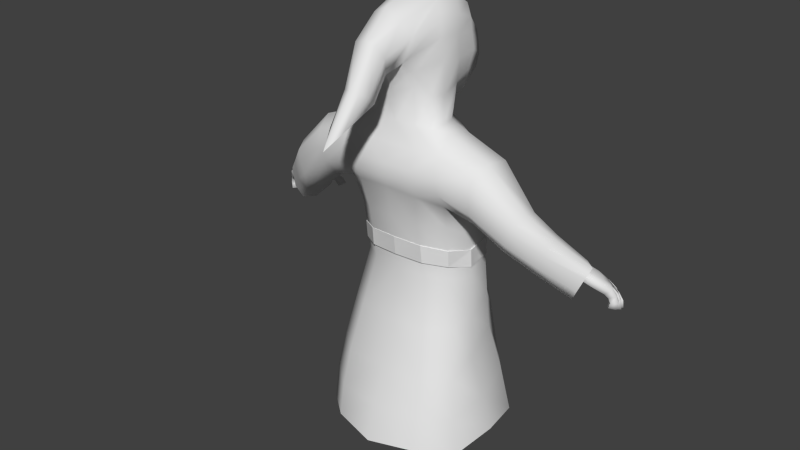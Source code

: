 # Source: WizzardModelRealBackup.blend  (saved by Blender 2.71.0; exported with 4.5.12 LTS)
import bpy
from mathutils import Matrix  # noqa: F401  (used for matrix-valued properties, if any)

bpy.ops.wm.read_factory_settings(use_empty=True)
scene = bpy.context.scene
scene.name = 'Scene'

# ---- collections
col_collection_1 = bpy.data.collections.new('Collection 1'); scene.collection.children.link(col_collection_1)
col_collection_7 = bpy.data.collections.new('Collection 7'); scene.collection.children.link(col_collection_7)

# ---- world
world_world = bpy.data.worlds.new('World'); scene.world = world_world
world_world.color = (0.05088, 0.05088, 0.05088)
world_world.use_sun_shadow = False
world_world.sun_shadow_jitter_overblur = 0.0
world_world.cycles.sampling_method = 'MANUAL'
world_world.cycles.sample_map_resolution = 256

# ---- meshes
me_circle_002 = bpy.data.meshes.new('Circle.002')
me_circle_002.from_pydata([(-0.7002, 0.338, -0.01301), (-0.685, 0.3424, 0.134), (-0.6737, 0.3376, -0.01387), (-0.6588, 0.3415, 0.1331), (-0.7063, 0.3186, -0.01214), (-0.6911, 0.323, 0.1349), (-0.6798, 0.3182, -0.013), (-0.6649, 0.3221, 0.134), (-0.7086, 0.3387, -0.022), (-0.6916, 0.3436, 0.143), (-0.6795, 0.3383, -0.02294), (-0.6628, 0.3426, 0.142), (-0.7153, 0.3174, -0.02104), (-0.6983, 0.3223, 0.144), (-0.6862, 0.317, -0.02199), (-0.6695, 0.3213, 0.143), (-0.705, 0.3338, -0.02195), (-0.6861, 0.3335, -0.02256), (-0.7086, 0.3222, -0.02143), (-0.6898, 0.3219, -0.02204), (-0.7197, 0.3327, -0.0533), (-0.7009, 0.3324, -0.05391), (-0.7234, 0.3212, -0.05278), (-0.7045, 0.3209, -0.05339), (-0.7428, 0.3101, -0.01279), (-0.7612, 0.3291, -0.008182), (-0.7106, 0.3291, -0.02083), (-0.729, 0.3101, -0.01622), (-0.7612, 0.3433, -0.008182), (-0.7428, 0.3623, -0.01279), (-0.729, 0.3623, -0.01622), (-0.7106, 0.3433, -0.02083), (-0.8113, 0.3092, -0.07893), (-0.7816, 0.2786, -0.08635), (-0.7293, 0.2786, -0.09942), (-0.6996, 0.3092, -0.1068), (-0.7816, 0.3937, -0.08635), (-0.8113, 0.3631, -0.07893), (-0.6996, 0.3631, -0.1068), (-0.7293, 0.3937, -0.09942), (-0.852, 0.2998, -0.1951), (-0.8205, 0.2673, -0.2029), (-0.7499, 0.2673, -0.2206), (-0.7184, 0.2998, -0.2285), (-0.8205, 0.405, -0.2029), (-0.852, 0.3726, -0.1951), (-0.7184, 0.3726, -0.2285), (-0.7499, 0.405, -0.2206), (-0.8402, 0.3206, -0.2339), (-0.8088, 0.2881, -0.2418), (-0.7785, 0.2881, -0.2494), (-0.747, 0.3206, -0.2572), (-0.8088, 0.3842, -0.2418), (-0.8402, 0.3518, -0.2339), (-0.747, 0.3518, -0.2572), (-0.7785, 0.3842, -0.2494), (-0.8159, 0.3302, -0.2594), (-0.8039, 0.3179, -0.2623), (-0.7924, 0.3179, -0.2652), (-0.7804, 0.3302, -0.2682), (-0.8039, 0.3544, -0.2623), (-0.8159, 0.3421, -0.2594), (-0.7804, 0.3421, -0.2682), (-0.7924, 0.3544, -0.2652), (-0.7839, 0.3241, -0.02296), (-0.7954, 0.3174, -0.06221), (-0.7688, 0.29, -0.06887), (-0.7524, 0.2916, -0.03083), (-0.729, 0.2916, -0.03669), (-0.7324, 0.29, -0.07794), (-0.7058, 0.3174, -0.0846), (-0.6975, 0.3241, -0.04455), (-0.7524, 0.3807, -0.03083), (-0.7688, 0.3823, -0.06887), (-0.7954, 0.3549, -0.06221), (-0.7839, 0.3483, -0.02296), (-0.6975, 0.3483, -0.04455), (-0.7058, 0.3549, -0.0846), (-0.7324, 0.3823, -0.07794), (-0.729, 0.3807, -0.03669)], [], [(2, 0, 4, 6), (3, 7, 5, 1), (2, 6, 7, 3), (0, 1, 5, 4), (16, 20, 22, 18), (11, 9, 13, 15), (10, 11, 15, 14), (8, 12, 13, 9), (4, 12, 14, 6), (5, 7, 15, 13), (7, 6, 14, 15), (5, 13, 12, 4), (2, 10, 8, 0), (3, 1, 9, 11), (2, 3, 11, 10), (0, 8, 9, 1), (16, 8, 10, 17), (19, 14, 12, 18), (17, 10, 14, 19), (18, 12, 8, 16), (21, 23, 22, 20), (19, 23, 21, 17), (18, 22, 23, 19), (17, 21, 20, 16), (66, 33, 34, 69), (33, 41, 42, 34), (34, 35, 70, 69), (38, 39, 78, 77), (24, 67, 68, 27), (70, 35, 38, 77), (41, 49, 50, 42), (30, 79, 72, 29), (28, 75, 64, 25), (74, 73, 36, 37), (55, 63, 60, 52), (39, 47, 44, 36), (37, 45, 40, 32), (35, 43, 46, 38), (47, 55, 52, 44), (45, 53, 48, 40), (43, 51, 54, 46), (78, 39, 36, 73), (26, 71, 76, 31), (74, 37, 32, 65), (76, 79, 30, 31), (28, 29, 72, 75), (68, 71, 26, 27), (64, 67, 24, 25), (46, 47, 39, 38), (37, 36, 44, 45), (42, 43, 35, 34), (40, 41, 33, 32), (54, 55, 47, 46), (45, 44, 52, 53), (50, 51, 43, 42), (48, 49, 41, 40), (51, 59, 62, 54), (53, 61, 56, 48), (49, 57, 58, 50), (48, 56, 57, 49), (50, 58, 59, 51), (52, 60, 61, 53), (54, 62, 63, 55), (61, 60, 59, 58), (62, 59, 60, 63), (57, 56, 61, 58), (78, 79, 76, 77), (74, 75, 72, 73), (70, 71, 68, 69), (66, 67, 64, 65), (69, 68, 67, 66), (65, 64, 75, 74), (77, 76, 71, 70), (73, 72, 79, 78), (32, 33, 66, 65), (26, 31, 24, 27), (29, 28, 25, 30), (31, 30, 25, 24)])
me_circle_002.use_remesh_preserve_volume = False
me_circle_002.use_remesh_preserve_attributes = False
me_circle_002.use_mirror_vertex_groups = False
me_circle_002.update()
me_default_001 = bpy.data.meshes.new('Default.001')
me_default_001.from_pydata([(80.57, 209.2, 13.56), (87.66, 201.7, 10.8), (89.31, 200.9, 20.19), (81.4, 209.0, 22.77), (94.43, 202.9, 24.97), (85.68, 211.4, 28.46), (101.6, 206.4, 26.62), (91.73, 214.8, 28.92), (108.1, 211.4, 24.67), (98.02, 219.2, 27.44), (110.4, 214.8, 18.23), (100.4, 221.1, 19.84), (108.0, 215.9, 9.005), (98.43, 221.1, 11.3), (103.4, 214.5, 4.069), (95.11, 219.8, 5.725), (96.63, 210.4, 0.1888), (89.23, 216.1, 1.883), (89.41, 205.3, 2.483), (82.35, 211.2, 4.302), (64.68, 222.7, 26.3), (64.35, 222.2, 13.65), (71.15, 215.7, 13.69), (72.9, 215.2, 24.56), (67.36, 223.4, 1.019), (73.75, 216.9, 2.65), (-81.08, 234.2, 29.13), (-84.22, 236.6, 23.61), (-93.12, 228.2, 21.26), (-89.48, 225.6, 29.41), (74.78, 228.9, -3.156), (81.79, 222.6, -1.716), (-83.48, 236.3, 10.5), (-91.33, 229.0, 11.45), (75.11, 229.3, 32.16), (69.13, 225.5, 30.31), (77.37, 217.7, 30.04), (83.98, 221.7, 32.47), (80.17, 234.0, 2.563), (88.52, 227.1, 3.556), (-80.37, 234.0, 2.563), (-88.72, 227.1, 3.556), (83.29, 236.3, 10.5), (91.14, 229.0, 11.45), (-74.98, 228.9, -3.156), (-81.99, 222.6, -1.716), (84.02, 236.6, 23.61), (92.92, 228.2, 21.26), (-75.3, 229.3, 32.16), (-84.18, 221.7, 32.47), (-67.55, 223.4, 1.019), (-73.95, 216.9, 2.65), (80.89, 234.2, 29.13), (89.28, 225.6, 29.41), (-64.55, 222.2, 13.65), (-71.34, 215.7, 13.69), (-64.88, 222.7, 26.3), (-73.1, 215.2, 24.56), (-69.32, 225.5, 30.31), (-77.56, 217.7, 30.04), (-129.3, 173.5, -12.96), (-131.9, 173.7, -8.16), (-136.1, 171.3, -10.78), (-131.0, 170.7, -15.57), (-143.1, 167.7, -16.09), (-138.2, 166.6, -20.9), (-135.7, 174.2, -4.088), (-140.4, 171.3, -5.994), (-146.6, 167.1, -10.28), (-140.1, 175.8, -2.241), (-145.0, 173.1, -3.463), (-151.0, 168.7, -6.799), (-143.0, 177.8, -4.253), (-148.9, 176.4, -6.272), (-155.3, 171.8, -9.625), (-142.4, 179.3, -8.831), (-147.4, 177.5, -10.88), (-153.4, 173.0, -15.39), (-139.0, 179.7, -13.98), (-143.4, 177.7, -16.35), (-149.3, 173.0, -20.97), (-135.3, 178.8, -17.38), (-138.4, 177.4, -20.26), (-144.2, 172.2, -25.42), (-130.9, 177.3, -19.05), (-131.3, 176.7, -24.94), (-138.5, 170.4, -30.68), (-129.1, 175.0, -16.73), (-127.2, 171.2, -21.56), (-134.6, 166.1, -26.36), (-131.4, 165.2, -29.03), (-125.2, 169.2, -26.05), (-127.2, 172.4, -31.66), (-132.3, 168.8, -34.43), (-153.7, 163.4, -16.03), (-149.7, 163.1, -20.83), (-157.0, 163.8, -11.83), (-161.3, 166.9, -14.69), (-158.0, 167.1, -19.61), (-154.3, 167.2, -24.48), (-150.1, 166.5, -28.84), (-145.2, 165.6, -32.99), (-142.1, 162.1, -29.18), (-146.0, 162.6, -25.08), (-150.9, 156.6, -29.06), (-152.7, 152.3, -30.38), (-149.6, 152.0, -33.69), (-147.8, 156.3, -32.39), (-153.6, 153.6, -37.84), (-151.2, 158.7, -36.21), (-157.7, 153.9, -34.56), (-155.3, 159.2, -32.89), (-155.1, 156.0, -25.04), (-157.5, 150.7, -26.32), (-154.4, 150.4, -29.73), (-152.0, 155.7, -28.49), (-159.4, 152.1, -33.95), (-156.5, 158.3, -32.31), (-163.0, 152.4, -30.49), (-160.0, 158.8, -28.79), (-158.2, 157.3, -19.8), (-159.4, 152.8, -20.63), (-156.4, 152.5, -24.34), (-154.9, 157.0, -23.84), (-161.8, 154.3, -28.52), (-159.7, 159.7, -27.66), (-164.6, 154.3, -24.66), (-162.8, 159.7, -23.51), (-161.4, 161.4, -21.78), (-163.2, 156.0, -22.74), (-165.7, 155.9, -18.49), (-163.9, 161.3, -17.59), (-160.8, 155.6, -15.22), (-159.2, 160.1, -14.4), (-157.9, 155.4, -18.63), (-156.4, 159.9, -17.83), (-145.5, 159.1, -30.82), (-148.8, 159.4, -27.24), (-148.7, 161.9, -34.63), (-153.1, 162.6, -31.04), (-148.6, 159.6, -26.46), (-152.0, 160.0, -22.59), (-152.9, 163.0, -30.22), (-156.7, 163.6, -26.26), (-152.1, 160.3, -22.11), (-155.5, 160.6, -17.97), (-156.8, 163.8, -25.84), (-160.0, 163.8, -21.62), (-152.8, 147.8, -30.61), (-149.6, 147.8, -33.92), (-154.0, 148.0, -38.25), (-158.1, 148.0, -34.95), (-157.9, 146.1, -26.09), (-154.7, 146.0, -29.45), (-160.1, 146.2, -33.91), (-163.7, 146.3, -30.51), (-159.6, 148.2, -20.47), (-156.5, 148.0, -24.16), (-162.4, 148.2, -28.53), (-165.1, 148.3, -24.63), (-162.4, 150.9, -21.96), (-164.8, 150.9, -17.67), (-159.9, 151.9, -14.55), (-157.1, 151.7, -17.96), (-123.2, 167.2, -28.78), (-123.4, 169.1, -34.14), (-128.6, 166.5, -36.6), (-129.0, 164.1, -31.23), (-120.7, 164.9, -31.41), (-119.9, 165.9, -36.73), (-125.3, 163.4, -38.92), (-126.2, 162.4, -33.5), (-117.5, 161.0, -31.91), (-116.6, 161.8, -37.39), (-121.8, 159.2, -39.44), (-122.6, 158.3, -33.96), (-100.6, 221.1, 19.84), (-98.21, 219.2, 27.44), (-91.93, 214.8, 28.92), (-85.87, 211.4, 28.46), (-81.59, 209.0, 22.77), (-80.76, 209.2, 13.56), (-82.75, 211.4, 5.467), (-89.62, 216.2, 3.048), (-95.31, 219.8, 5.725), (-98.62, 221.1, 11.3), (-89.5, 200.9, 20.19), (-87.85, 201.7, 10.8), (-94.63, 202.9, 24.97), (-101.8, 206.4, 26.62), (-108.3, 211.4, 24.67), (-110.6, 214.8, 18.23), (-108.2, 215.9, 9.005), (-103.6, 214.5, 4.069), (-97.04, 210.5, 1.555), (-89.82, 205.5, 3.849), (95.25, 196.2, 6.739), (97.31, 195.3, 15.64), (102.4, 197.0, 20.11), (109.5, 200.4, 22.25), (115.4, 205.1, 19.86), (116.6, 208.4, 13.89), (114.0, 209.6, 5.311), (109.7, 208.6, 0.233), (102.8, 204.4, -2.55), (96.66, 199.6, -0.706), (-95.44, 196.2, 6.739), (-97.5, 195.3, 15.64), (-102.6, 197.0, 20.11), (-109.7, 200.4, 22.25), (-114.9, 205.0, 19.17), (-116.8, 208.4, 13.89), (-114.2, 209.6, 5.311), (-109.9, 208.6, 0.233), (-103.0, 204.4, -2.55), (-96.98, 199.5, -0.1351), (-131.9, 190.6, -0.07387), (-129.3, 191.4, -5.897), (104.6, 189.6, 1.307), (107.0, 188.8, 9.468), (123.7, 197.5, 13.42), (118.4, 193.4, 16.02), (128.0, 185.2, 7.232), (132.2, 188.3, 5.018), (123.4, 200.3, 7.74), (120.8, 201.5, 0.3592), (-120.1, 187.3, -12.13), (-116.7, 183.8, -10.22), (111.9, 190.1, 13.73), (122.3, 182.5, 5.367), (-118.6, 193.4, 16.02), (-112.7, 190.6, 13.32), (-105.9, 192.5, -4.519), (-110.7, 196.9, -6.682), (-121.0, 201.5, 0.3592), (-123.6, 200.3, 7.74), (-118.0, 183.0, -6.325), (118.2, 181.5, 1.554), (-117.2, 200.7, -4.754), (-125.7, 190.3, -10.26), (116.0, 182.0, -5.191), (117.0, 200.7, -4.754), (110.5, 196.9, -6.682), (-120.2, 182.5, 0.4211), (-124.3, 183.5, 4.234), (-132.1, 188.3, 4.791), (105.6, 192.6, -5.09), (-105.5, 190.0, 0.8975), (-122.8, 197.4, 12.56), (-107.8, 189.2, 9.059), (-128.2, 185.2, 7.232), (119.9, 187.3, -12.13), (116.5, 183.8, -10.22), (125.5, 190.3, -10.26), (129.1, 191.4, -5.897), (131.7, 190.6, -0.07387), (130.8, 170.7, -15.57), (138.0, 166.6, -20.9), (142.9, 167.7, -16.09), (135.9, 171.3, -10.78), (146.4, 167.1, -10.28), (140.2, 171.3, -5.994), (150.8, 168.7, -6.799), (144.8, 173.1, -3.463), (155.1, 171.8, -9.625), (148.7, 176.4, -6.272), (153.2, 173.0, -15.39), (147.2, 177.5, -10.88), (149.1, 173.0, -20.97), (143.2, 177.7, -16.35), (144.0, 172.2, -25.42), (138.2, 177.4, -20.26), (138.3, 170.4, -30.68), (131.1, 176.7, -24.94), (127.0, 171.2, -21.56), (134.4, 166.1, -26.36), (125.0, 169.2, -26.05), (131.2, 165.2, -29.03), (127.0, 172.4, -31.66), (132.1, 168.8, -34.43), (149.5, 163.1, -20.83), (153.5, 163.4, -16.03), (156.8, 163.8, -11.83), (161.1, 166.9, -14.69), (157.8, 167.1, -19.61), (154.1, 167.2, -24.48), (149.9, 166.5, -28.84), (145.0, 165.6, -32.99), (141.9, 162.1, -29.18), (145.8, 162.6, -25.08), (150.7, 156.6, -29.06), (147.6, 156.3, -32.39), (149.4, 152.0, -33.69), (152.6, 152.3, -30.38), (151.0, 158.7, -36.21), (153.4, 153.6, -37.84), (155.1, 159.2, -32.89), (157.5, 153.9, -34.56), (154.9, 156.0, -25.04), (151.8, 155.7, -28.49), (154.2, 150.4, -29.73), (157.3, 150.7, -26.32), (156.3, 158.3, -32.31), (159.2, 152.1, -33.95), (159.8, 158.8, -28.79), (162.8, 152.4, -30.49), (158.0, 157.3, -19.8), (154.7, 157.0, -23.84), (156.2, 152.5, -24.34), (159.2, 152.8, -20.63), (159.5, 159.7, -27.66), (161.6, 154.3, -28.52), (162.6, 159.7, -23.51), (164.4, 154.3, -24.66), (161.2, 161.4, -21.78), (163.7, 161.3, -17.59), (165.5, 155.9, -18.49), (163.0, 156.0, -22.74), (159.0, 160.1, -14.4), (160.6, 155.6, -15.22), (156.2, 159.9, -17.83), (157.7, 155.4, -18.63), (148.6, 159.4, -27.24), (145.3, 159.1, -30.82), (148.5, 161.9, -34.63), (152.9, 162.6, -31.04), (151.8, 160.0, -22.59), (148.4, 159.6, -26.46), (152.7, 163.0, -30.22), (156.5, 163.6, -26.26), (155.3, 160.6, -17.97), (152.0, 160.3, -22.11), (156.6, 163.8, -25.84), (159.8, 163.8, -21.62), (149.4, 147.8, -33.92), (152.6, 147.8, -30.61), (153.8, 148.0, -38.25), (157.9, 148.0, -34.95), (154.5, 146.0, -29.45), (157.7, 146.1, -26.09), (159.9, 146.2, -33.91), (163.5, 146.3, -30.51), (156.3, 148.0, -24.16), (159.4, 148.2, -20.47), (162.2, 148.2, -28.53), (164.9, 148.3, -24.63), (164.6, 150.9, -17.67), (162.2, 150.9, -21.96), (159.7, 151.9, -14.55), (156.9, 151.7, -17.96), (123.2, 169.1, -34.14), (123.0, 167.2, -28.78), (128.4, 166.5, -36.6), (128.8, 164.1, -31.23), (119.7, 165.9, -36.73), (120.5, 164.9, -31.41), (125.1, 163.4, -38.92), (126.0, 162.4, -33.5), (116.4, 161.8, -37.39), (117.3, 161.0, -31.91), (121.6, 159.2, -39.44), (122.4, 158.3, -33.96), (135.5, 174.2, -4.088), (139.9, 175.8, -2.241), (135.1, 178.8, -17.38), (130.7, 177.3, -19.05), (128.9, 175.0, -16.73), (129.2, 173.5, -12.96), (142.8, 177.8, -4.253), (142.2, 179.3, -8.831), (131.7, 173.7, -8.16), (138.8, 179.7, -13.98), (-40.18, 2.086, -57.67), (-64.47, 5.577, -37.92), (-69.11, 5.881, -4.004), (-64.27, 1.548, 38.05), (-38.22, 6.964, 60.66), (-35.23, 95.54, -46.26), (-50.23, 89.78, -22.92), (-56.15, 76.51, 7.433), (-55.8, 67.23, 32.19), (-36.44, 65.43, 48.46), (-27.5, 151.2, -34.96), (-45.48, 146.7, -21.82), (-48.64, 145.0, 1.697), (-39.48, 148.1, 18.34), (-24.28, 148.5, 28.82), (-21.92, 189.9, -40.46), (-40.87, 189.7, -25.06), (-46.3, 180.5, 2.69), (-41.38, 193.8, 24.7), (-22.64, 195.3, 37.8), (-22.79, 219.6, -39.29), (-42.84, 223.3, -16.29), (-46.66, 202.5, 1.847), (-43.69, 217.0, 33.25), (-26.26, 221.8, 43.88), (-41.72, 242.4, -15.7), (-41.44, 262.8, 0.4756), (-41.35, 269.2, 23.99), (-41.36, 258.5, 39.75), (-44.13, 243.5, 43.69), (-68.08, 218.1, -7.261), (-68.62, 207.4, 25.83), (-71.53, 232.1, -8.051), (-75.36, 250.3, 1.141), (-76.76, 255.2, 23.95), (-73.25, 247.4, 37.48), (-71.14, 233.5, 39.13), (-92.55, 197.3, -4.857), (-93.38, 190.2, 25.35), (-98.54, 208.6, -4.116), (-105.2, 219.9, 6.103), (-108.5, 223.2, 20.5), (-104.7, 218.9, 30.28), (-102.7, 210.6, 31.56), (-122.2, 163.7, -24.12), (-134.7, 155.9, -1.984), (-127.1, 177.0, -24.3), (-136.5, 180.8, -19.98), (-146.2, 183.1, -10.08), (-147.0, 179.6, -2.716), (-145.8, 176.7, -1.676), (-25.06, 240.4, -29.52), (-25.03, 243.4, 47.5), (-25.05, 259.4, -14.5), (-70.59, 205.6, 2.211), (-90.16, 187.9, 7.332), (-129.2, 154.3, -12.31), (-24.68, 258.1, 44.44), (-16.17, 274.9, -5.846), (-18.05, 272.3, 34.34), (-16.15, 350.6, 37.49), (-18.22, 359.8, 10.32), (-16.82, 357.8, -12.84), (-8.241, 337.5, 66.67), (-0.8075, 310.0, 86.52), (-1.072, 287.1, 101.7), (-0.9113, 297.9, 70.88), (-8.571, 314.4, 56.09), (-15.3, 326.5, 40.34), (-15.97, 299.8, 32.22), (-18.54, 338.6, 37.39), (-13.05, 328.6, 62.02), (-2.612, 305.3, 78.99), (-29.08, 271.2, 30.23), (-25.31, 293.9, 25.75), (-33.56, 272.5, 20.02), (-28.95, 292.1, 14.01), (-28.82, 271.0, 4.499), (-23.44, 295.8, -7.78), (-15.12, 280.4, -18.07), (-16.73, 311.7, 35.8), (-31.77, 320.2, 18.5), (-14.61, 287.5, -32.85), (-29.33, 336.0, 20.35), (-27.49, 348.8, 17.96), (-27.89, 334.1, -3.05), (-29.73, 316.5, -2.446), (-26.38, 347.1, -5.313), (-14.64, 334.5, -36.49), (-23.17, 320.3, -33.42), (-22.17, 300.3, -32.68), (-20.51, 327.9, -34.66), (-24.12, 311.1, -33.54), (-17.1, 285.4, -24.95), (-23.15, 340.3, -23.09), (-24.89, 328.7, -22.76), (-16.93, 349.1, -26.81), (-23.22, 300.8, -21.97), (-28.0, 317.4, -21.38), (-23.37, 171.6, 32.76), (-40.08, 170.7, 21.16), (-47.35, 163.2, 2.204), (-43.2, 168.1, -23.1), (-24.85, 170.7, -37.19), (-37.45, 34.96, 56.78), (-61.12, 34.72, 36.54), (-63.75, 39.52, 1.876), (-58.19, 46.9, -31.71), (-37.79, 49.87, -54.35), (-30.36, 107.0, 38.64), (-47.64, 107.6, 25.26), (-52.39, 110.7, 4.565), (-47.85, 118.2, -22.37), (-31.37, 123.4, -40.61), (0.0, 6.149, -58.41), (40.18, 2.086, -57.67), (64.47, 5.577, -37.92), (69.11, 5.881, -4.004), (64.27, 1.548, 38.05), (38.22, 6.964, 60.66), (0.0, 3.945, 70.0), (0.0, 98.43, -46.99), (35.23, 95.54, -46.26), (50.23, 89.78, -22.92), (56.15, 76.51, 7.433), (55.8, 67.23, 32.19), (36.44, 65.43, 48.46), (0.0, 65.05, 48.79), (0.0, 151.6, -38.84), (27.5, 151.2, -34.96), (45.48, 146.7, -21.82), (48.64, 145.0, 1.697), (39.48, 148.1, 18.34), (24.28, 148.5, 28.82), (0.0, 148.6, 31.62), (0.0, 190.1, -44.76), (21.92, 189.9, -40.46), (40.87, 189.7, -25.06), (46.3, 180.5, 2.69), (41.38, 193.8, 24.7), (22.64, 195.3, 37.8), (0.0, 196.9, 39.43), (0.0, 217.8, -36.85), (22.79, 219.6, -39.29), (42.84, 223.3, -16.29), (46.66, 202.5, 1.847), (47.45, 216.8, 35.6), (26.26, 221.8, 43.88), (0.0, 223.8, 45.94), (41.72, 242.4, -15.7), (41.44, 262.8, 0.4756), (41.35, 269.2, 23.99), (41.36, 258.5, 39.75), (44.85, 241.7, 44.86), (68.08, 218.1, -7.261), (66.79, 206.5, 26.8), (71.53, 232.1, -8.051), (75.36, 250.3, 1.141), (76.76, 255.2, 23.95), (73.25, 247.4, 37.48), (71.14, 233.5, 39.13), (92.55, 197.3, -4.857), (93.38, 192.0, 25.35), (98.54, 208.6, -4.116), (105.2, 219.9, 6.103), (108.5, 223.2, 20.5), (104.7, 218.9, 30.28), (102.7, 210.6, 31.56), (123.0, 163.6, -22.38), (137.1, 156.9, -0.8011), (128.4, 178.2, -24.32), (136.5, 180.8, -19.98), (146.4, 182.2, -10.34), (147.0, 179.6, -2.716), (145.8, 176.7, -1.676), (25.06, 240.4, -29.52), (0.0, 237.5, -32.13), (25.03, 243.4, 47.5), (25.05, 259.4, -14.5), (0.0, 259.7, -12.11), (0.0, 243.4, 48.15), (70.59, 205.5, 2.211), (90.16, 189.7, 7.332), (129.2, 155.9, -12.31), (24.68, 258.1, 44.44), (0.0, 258.6, 44.24), (16.17, 274.9, -5.846), (0.0, 272.5, -7.76), (18.05, 272.3, 34.34), (0.0, 272.6, 35.58), (0.0, 358.2, 44.0), (0.0, 339.3, -37.6), (0.0, 367.1, 16.78), (0.0, 364.0, -14.63), (4.024, 340.9, 69.1), (5.635, 311.7, 88.58), (5.635, 275.4, 116.3), (5.635, 290.7, 78.42), (0.5722, 310.4, 61.44), (0.0, 315.7, 51.91), (0.0, 308.6, 43.03), (0.0, 296.7, 38.91), (12.84, 348.8, 44.51), (18.22, 359.8, 10.32), (16.82, 357.8, -12.84), (9.385, 337.5, 66.67), (12.08, 310.0, 86.52), (12.34, 287.1, 101.7), (12.18, 297.9, 70.88), (9.716, 314.4, 56.09), (14.13, 320.4, 42.92), (15.97, 299.8, 32.22), (18.54, 338.6, 37.39), (14.19, 328.6, 62.02), (13.88, 305.3, 78.99), (29.08, 271.2, 30.23), (25.31, 293.9, 25.75), (33.56, 272.5, 20.02), (28.95, 292.1, 14.01), (28.82, 271.0, 4.499), (23.44, 295.8, -7.78), (15.12, 280.4, -18.07), (0.0, 277.6, -25.05), (16.74, 311.8, 35.82), (31.77, 320.2, 18.5), (14.61, 287.5, -32.85), (0.0, 280.0, -32.09), (29.33, 336.0, 20.35), (27.49, 348.8, 17.96), (27.89, 334.1, -3.05), (29.73, 316.5, -2.446), (26.38, 347.1, -5.313), (14.64, 334.5, -36.49), (23.17, 320.3, -33.42), (22.17, 300.3, -32.68), (20.51, 327.9, -34.66), (24.12, 311.1, -33.54), (0.0, 354.7, -29.12), (17.1, 285.4, -24.95), (24.89, 328.7, -22.76), (23.22, 300.8, -21.97), (23.15, 340.3, -23.09), (28.0, 317.4, -21.38), (16.93, 349.1, -26.81), (0.0, 171.0, -41.25), (0.0, 172.4, 35.03), (23.37, 171.6, 32.76), (40.08, 170.7, 21.16), (47.35, 163.2, 2.204), (43.2, 168.1, -23.1), (24.85, 170.7, -37.19), (0.0, 51.42, -55.12), (0.0, 35.74, 61.69), (37.45, 34.96, 56.78), (61.12, 34.72, 36.54), (63.75, 39.52, 1.876), (58.19, 46.9, -31.71), (37.79, 49.87, -54.35), (0.0, 125.0, -42.92), (0.0, 106.8, 40.21), (30.36, 107.0, 38.64), (47.64, 107.6, 25.26), (52.39, 110.7, 4.565), (47.85, 118.2, -22.37), (31.37, 123.4, -40.61), (-125.0, 191.8, 14.76), (-116.0, 174.8, 12.09), (-126.7, 197.4, 13.6), (-128.2, 201.4, 5.029), (-121.6, 198.5, -7.12), (-112.4, 191.4, -14.83), (-109.4, 178.3, -14.23), (-110.5, 173.1, -2.673), (120.7, 193.8, 15.85), (111.3, 175.8, 13.06), (122.4, 199.7, 14.64), (124.0, 203.8, 5.668), (117.1, 200.8, -7.053), (109.4, 192.8, -14.68), (104.4, 179.5, -14.5), (105.5, 174.1, -2.397), (-13.89, 288.8, -32.91), (-13.92, 333.4, -36.37), (-22.03, 319.9, -33.45), (-21.08, 300.9, -32.75), (-19.5, 327.1, -34.64), (-22.93, 311.2, -33.57), (4.47e-08, 338.0, -37.42), (13.89, 288.8, -32.91), (4.47e-08, 281.6, -32.19), (13.92, 333.4, -36.37), (22.03, 319.9, -33.45), (21.08, 300.9, -32.75), (19.5, 327.1, -34.64), (22.93, 311.2, -33.57), (-13.71, 289.8, -25.14), (-13.75, 342.3, -29.2), (-21.89, 326.4, -25.78), (-20.93, 304.1, -24.95), (-19.35, 334.9, -27.16), (-22.8, 316.2, -25.91), (0.228, 347.7, -30.44), (14.17, 289.8, -25.14), (0.228, 281.4, -24.29), (14.2, 342.3, -29.2), (22.35, 326.4, -25.78), (21.39, 304.1, -24.95), (19.8, 334.9, -27.16), (23.25, 316.2, -25.91), (0.228, 314.5, -27.36), (0.228, 304.1, -25.83), (0.228, 331.1, -28.9), (0.228, 322.8, -28.13), (-43.04, 230.2, 42.36), (-69.01, 220.5, 36.38), (-97.17, 200.4, 32.35), (-139.3, 166.3, 2.065), (-24.77, 232.6, 49.58), (0.8702, 233.6, 50.94), (46.79, 229.2, 44.34), (70.23, 219.1, 38.3), (98.91, 201.3, 32.35), (142.3, 166.8, 2.657), (26.51, 232.6, 49.58), (-119.7, 183.3, 17.32), (116.9, 184.8, 18.35)], [], [(0, 1, 2, 3), (3, 2, 4, 5), (5, 4, 6, 7), (7, 6, 8, 9), (9, 8, 10, 11), (11, 10, 12, 13), (13, 12, 14, 15), (15, 14, 16, 17), (17, 16, 18, 19), (19, 18, 1, 0), (20, 21, 22, 23), (21, 24, 25, 22), (26, 27, 28, 29), (24, 30, 31, 25), (27, 32, 33, 28), (34, 35, 36, 37), (30, 38, 39, 31), (32, 40, 41, 33), (38, 42, 43, 39), (40, 44, 45, 41), (42, 46, 47, 43), (48, 26, 29, 49), (44, 50, 51, 45), (46, 52, 53, 47), (50, 54, 55, 51), (52, 34, 37, 53), (54, 56, 57, 55), (56, 58, 59, 57), (58, 48, 49, 59), (35, 20, 23, 36), (0, 3, 23, 22), (3, 5, 36, 23), (5, 7, 37, 36), (7, 9, 53, 37), (9, 11, 47, 53), (11, 13, 43, 47), (13, 15, 39, 43), (15, 17, 31, 39), (17, 19, 25, 31), (19, 0, 22, 25), (60, 61, 62, 63), (63, 62, 64, 65), (61, 66, 67, 62), (62, 67, 68, 64), (66, 69, 70, 67), (67, 70, 71, 68), (69, 72, 73, 70), (70, 73, 74, 71), (72, 75, 76, 73), (73, 76, 77, 74), (75, 78, 79, 76), (76, 79, 80, 77), (78, 81, 82, 79), (79, 82, 83, 80), (81, 84, 85, 82), (82, 85, 86, 83), (84, 87, 88, 85), (87, 60, 63, 88), (88, 63, 65, 89), (89, 90, 91, 88), (88, 91, 92, 85), (85, 92, 93, 86), (86, 93, 90, 89), (64, 68, 94, 95), (68, 71, 96, 94), (71, 74, 97, 96), (74, 77, 98, 97), (77, 80, 99, 98), (80, 83, 100, 99), (83, 86, 101, 100), (86, 89, 102, 101), (89, 65, 103, 102), (65, 64, 95, 103), (104, 105, 106, 107), (107, 106, 108, 109), (109, 108, 110, 111), (111, 110, 105, 104), (112, 113, 114, 115), (115, 114, 116, 117), (117, 116, 118, 119), (119, 118, 113, 112), (120, 121, 122, 123), (123, 122, 124, 125), (125, 124, 126, 127), (127, 126, 121, 120), (128, 129, 130, 131), (131, 130, 132, 133), (133, 132, 134, 135), (135, 134, 129, 128), (104, 107, 136, 137), (137, 136, 102, 103), (107, 109, 138, 136), (136, 138, 101, 102), (109, 111, 139, 138), (138, 139, 100, 101), (111, 104, 137, 139), (139, 137, 103, 100), (112, 115, 140, 141), (141, 140, 103, 95), (115, 117, 142, 140), (140, 142, 100, 103), (117, 119, 143, 142), (142, 143, 99, 100), (119, 112, 141, 143), (143, 141, 95, 99), (120, 123, 144, 145), (145, 144, 95, 94), (123, 125, 146, 144), (144, 146, 99, 95), (125, 127, 147, 146), (146, 147, 98, 99), (127, 120, 145, 147), (147, 145, 94, 98), (105, 148, 149, 106), (106, 149, 150, 108), (108, 150, 151, 110), (110, 151, 148, 105), (149, 148, 151, 150), (113, 152, 153, 114), (114, 153, 154, 116), (116, 154, 155, 118), (118, 155, 152, 113), (153, 152, 155, 154), (121, 156, 157, 122), (122, 157, 158, 124), (124, 158, 159, 126), (126, 159, 156, 121), (157, 156, 159, 158), (129, 160, 161, 130), (130, 161, 162, 132), (132, 162, 163, 134), (134, 163, 160, 129), (161, 160, 163, 162), (96, 133, 135, 94), (98, 94, 135, 128), (97, 131, 133, 96), (98, 128, 131, 97), (91, 164, 165, 92), (92, 165, 166, 93), (93, 166, 167, 90), (90, 167, 164, 91), (164, 168, 169, 165), (165, 169, 170, 166), (166, 170, 171, 167), (167, 171, 168, 164), (168, 172, 173, 169), (169, 173, 174, 170), (170, 174, 175, 171), (171, 175, 172, 168), (173, 172, 175, 174), (29, 28, 176, 177), (49, 29, 177, 178), (59, 49, 178, 179), (57, 59, 179, 180), (55, 57, 180, 181), (51, 55, 181, 182), (45, 51, 182, 183), (41, 45, 183, 184), (33, 41, 184, 185), (28, 33, 185, 176), (181, 180, 186, 187), (180, 179, 188, 186), (179, 178, 189, 188), (178, 177, 190, 189), (177, 176, 191, 190), (176, 185, 192, 191), (185, 184, 193, 192), (184, 183, 194, 193), (183, 182, 195, 194), (182, 181, 187, 195), (1, 196, 197, 2), (2, 197, 198, 4), (4, 198, 199, 6), (6, 199, 200, 8), (8, 200, 201, 10), (10, 201, 202, 12), (12, 202, 203, 14), (14, 203, 204, 16), (16, 204, 205, 18), (18, 205, 196, 1), (206, 187, 186, 207), (207, 186, 188, 208), (208, 188, 189, 209), (209, 189, 190, 210), (210, 190, 191, 211), (211, 191, 192, 212), (212, 192, 193, 213), (213, 193, 194, 214), (214, 194, 195, 215), (215, 195, 187, 206), (75, 216, 217, 78), (197, 196, 218, 219), (220, 221, 222, 223), (201, 224, 225, 202), (226, 227, 87, 84), (221, 228, 229, 222), (208, 209, 230, 231), (232, 227, 226, 233), (211, 212, 234, 235), (227, 236, 60, 87), (228, 219, 237, 229), (215, 232, 233, 214), (198, 228, 221, 199), (238, 233, 226, 239), (218, 240, 237, 219), (241, 242, 204, 203), (66, 61, 243, 244), (238, 239, 217, 234), (216, 75, 72, 245), (196, 205, 246, 218), (239, 226, 84, 81), (234, 217, 216, 235), (232, 247, 236, 227), (206, 247, 232, 215), (200, 220, 224, 201), (243, 61, 60, 236), (248, 235, 216, 245), (210, 211, 235, 248), (208, 231, 249, 207), (238, 213, 214, 233), (248, 245, 250, 230), (246, 242, 251, 252), (230, 250, 244, 231), (245, 72, 69, 250), (225, 241, 203, 202), (78, 217, 239, 81), (198, 197, 219, 228), (241, 253, 251, 242), (231, 244, 243, 249), (207, 249, 247, 206), (241, 225, 254, 253), (247, 249, 243, 236), (210, 248, 230, 209), (200, 199, 221, 220), (234, 212, 213, 238), (225, 224, 255, 254), (205, 204, 242, 246), (246, 252, 240, 218), (220, 223, 255, 224), (250, 69, 66, 244), (256, 257, 258, 259), (259, 258, 260, 261), (261, 260, 262, 263), (263, 262, 264, 265), (265, 264, 266, 267), (267, 266, 268, 269), (269, 268, 270, 271), (271, 270, 272, 273), (274, 275, 257, 256), (275, 274, 276, 277), (274, 273, 278, 276), (273, 272, 279, 278), (272, 275, 277, 279), (258, 280, 281, 260), (260, 281, 282, 262), (262, 282, 283, 264), (264, 283, 284, 266), (266, 284, 285, 268), (268, 285, 286, 270), (270, 286, 287, 272), (272, 287, 288, 275), (275, 288, 289, 257), (257, 289, 280, 258), (290, 291, 292, 293), (291, 294, 295, 292), (294, 296, 297, 295), (296, 290, 293, 297), (298, 299, 300, 301), (299, 302, 303, 300), (302, 304, 305, 303), (304, 298, 301, 305), (306, 307, 308, 309), (307, 310, 311, 308), (310, 312, 313, 311), (312, 306, 309, 313), (314, 315, 316, 317), (315, 318, 319, 316), (318, 320, 321, 319), (320, 314, 317, 321), (290, 322, 323, 291), (322, 289, 288, 323), (291, 323, 324, 294), (323, 288, 287, 324), (294, 324, 325, 296), (324, 287, 286, 325), (296, 325, 322, 290), (325, 286, 289, 322), (298, 326, 327, 299), (326, 280, 289, 327), (299, 327, 328, 302), (327, 289, 286, 328), (302, 328, 329, 304), (328, 286, 285, 329), (304, 329, 326, 298), (329, 285, 280, 326), (306, 330, 331, 307), (330, 281, 280, 331), (307, 331, 332, 310), (331, 280, 285, 332), (310, 332, 333, 312), (332, 285, 284, 333), (312, 333, 330, 306), (333, 284, 281, 330), (293, 292, 334, 335), (292, 295, 336, 334), (295, 297, 337, 336), (297, 293, 335, 337), (334, 336, 337, 335), (301, 300, 338, 339), (300, 303, 340, 338), (303, 305, 341, 340), (305, 301, 339, 341), (338, 340, 341, 339), (309, 308, 342, 343), (308, 311, 344, 342), (311, 313, 345, 344), (313, 309, 343, 345), (342, 344, 345, 343), (317, 316, 346, 347), (316, 319, 348, 346), (319, 321, 349, 348), (321, 317, 347, 349), (346, 348, 349, 347), (282, 281, 320, 318), (284, 314, 320, 281), (283, 282, 318, 315), (284, 283, 315, 314), (276, 278, 350, 351), (278, 279, 352, 350), (279, 277, 353, 352), (277, 276, 351, 353), (351, 350, 354, 355), (350, 352, 356, 354), (352, 353, 357, 356), (353, 351, 355, 357), (355, 354, 358, 359), (354, 356, 360, 358), (356, 357, 361, 360), (357, 355, 359, 361), (358, 360, 361, 359), (222, 229, 362, 363), (253, 364, 365, 251), (252, 366, 367, 240), (255, 223, 368, 369), (362, 229, 237, 370), (371, 364, 253, 254), (223, 222, 363, 368), (237, 240, 367, 370), (251, 365, 366, 252), (369, 371, 254, 255), (367, 256, 259, 370), (370, 259, 261, 362), (362, 261, 263, 363), (363, 263, 265, 368), (368, 265, 267, 369), (369, 267, 269, 371), (371, 269, 271, 364), (364, 271, 273, 365), (365, 273, 274, 366), (366, 274, 256, 367), (476, 624, 499, 381), (477, 476, 381, 380), (478, 477, 380, 379), (479, 478, 379, 378), (480, 479, 378, 377), (623, 480, 377, 493), (481, 631, 506, 386), (482, 481, 386, 385), (483, 482, 385, 384), (484, 483, 384, 383), (485, 484, 383, 382), (630, 485, 382, 500), (471, 617, 513, 391), (472, 471, 391, 390), (473, 472, 390, 389), (474, 473, 389, 388), (475, 474, 388, 387), (616, 475, 387, 507), (391, 513, 520, 396), (390, 391, 396, 395), (389, 390, 395, 394), (388, 389, 394, 393), (387, 388, 393, 392), (507, 387, 392, 514), (685, 686, 403, 395), (401, 400, 407, 408), (400, 399, 406, 407), (399, 398, 405, 406), (398, 397, 404, 405), (397, 393, 402, 404), (686, 687, 410, 403), (408, 407, 414, 415), (407, 406, 413, 414), (406, 405, 412, 413), (405, 404, 411, 412), (404, 402, 409, 411), (696, 688, 417, 638), (637, 639, 421, 422), (639, 640, 420, 421), (640, 641, 419, 420), (641, 642, 418, 419), (642, 643, 416, 418), (392, 393, 397, 423), (514, 392, 423, 548), (548, 423, 425, 551), (689, 424, 401, 685), (423, 397, 398, 425), (690, 552, 424, 689), (638, 644, 427, 410), (643, 409, 427, 644), (409, 402, 426, 427), (410, 427, 426, 403), (394, 395, 403, 426), (394, 426, 402, 393), (400, 401, 424, 429), (552, 557, 429, 424), (429, 557, 561, 431), (551, 425, 430, 559), (571, 570, 439, 440), (570, 569, 438, 439), (569, 568, 437, 438), (568, 567, 436, 437), (567, 566, 435, 436), (564, 565, 434, 433), (562, 564, 433, 432), (566, 562, 432, 435), (437, 436, 444), (435, 443, 444, 436), (432, 442, 443, 435), (438, 437, 444), (443, 439, 438, 444), (442, 440, 439, 443), (561, 573, 441, 431), (431, 441, 446, 445), (445, 446, 448, 447), (447, 448, 450, 449), (400, 429, 431, 445), (425, 398, 449, 430), (399, 400, 445, 447), (398, 399, 447, 449), (449, 450, 451, 430), (430, 451, 594, 559), (446, 441, 452, 453), (440, 442, 456, 455), (455, 456, 459, 457), (467, 466, 463, 461), (573, 572, 452, 441), (572, 571, 440, 452), (609, 563, 460, 468), (465, 469, 462, 454), (448, 446, 453, 458), (442, 432, 433, 456), (452, 440, 455, 453), (456, 433, 434, 459), (453, 455, 457, 458), (466, 468, 460, 463), (450, 448, 458), (457, 459, 466, 467), (565, 609, 468, 434), (451, 450, 469, 465), (459, 434, 468, 466), (594, 465, 454, 598), (594, 451, 465), (386, 506, 617, 471), (385, 386, 471, 472), (384, 385, 472, 473), (383, 384, 473, 474), (382, 383, 474, 475), (500, 382, 475, 616), (376, 492, 624, 476), (375, 376, 476, 477), (374, 375, 477, 478), (373, 374, 478, 479), (372, 373, 479, 480), (486, 372, 480, 623), (381, 499, 631, 481), (380, 381, 481, 482), (379, 380, 482, 483), (378, 379, 483, 484), (377, 378, 484, 485), (493, 377, 485, 630), (625, 498, 499, 624), (626, 497, 498, 625), (627, 496, 497, 626), (628, 495, 496, 627), (629, 494, 495, 628), (623, 493, 494, 629), (632, 505, 506, 631), (633, 504, 505, 632), (634, 503, 504, 633), (635, 502, 503, 634), (636, 501, 502, 635), (630, 500, 501, 636), (618, 512, 513, 617), (619, 511, 512, 618), (620, 510, 511, 619), (621, 509, 510, 620), (622, 508, 509, 621), (616, 507, 508, 622), (512, 519, 520, 513), (511, 518, 519, 512), (510, 517, 518, 511), (509, 516, 517, 510), (508, 515, 516, 509), (507, 514, 515, 508), (691, 518, 527, 692), (525, 532, 531, 524), (524, 531, 530, 523), (523, 530, 529, 522), (522, 529, 528, 521), (521, 528, 526, 516), (692, 527, 534, 693), (532, 539, 538, 531), (531, 538, 537, 530), (530, 537, 536, 529), (529, 536, 535, 528), (528, 535, 533, 526), (697, 646, 541, 694), (645, 546, 545, 647), (647, 545, 544, 648), (648, 544, 543, 649), (649, 543, 542, 650), (650, 542, 540, 651), (515, 547, 521, 516), (514, 548, 547, 515), (548, 551, 550, 547), (695, 691, 525, 549), (547, 550, 522, 521), (690, 695, 549, 552), (646, 534, 554, 652), (651, 652, 554, 533), (533, 554, 553, 526), (534, 527, 553, 554), (517, 553, 527, 518), (517, 516, 526, 553), (524, 556, 549, 525), (552, 549, 556, 557), (556, 560, 561, 557), (551, 559, 558, 550), (571, 582, 581, 570), (570, 581, 580, 569), (569, 580, 579, 568), (568, 579, 578, 567), (567, 578, 577, 566), (564, 575, 576, 565), (562, 574, 575, 564), (566, 577, 574, 562), (579, 586, 578), (577, 578, 586, 585), (574, 577, 585, 584), (580, 586, 579), (585, 586, 580, 581), (584, 585, 581, 582), (561, 560, 583, 573), (560, 587, 588, 583), (587, 589, 590, 588), (589, 591, 592, 590), (524, 587, 560, 556), (550, 558, 591, 522), (523, 589, 587, 524), (522, 591, 589, 523), (591, 558, 593, 592), (558, 559, 594, 593), (588, 596, 595, 583), (582, 599, 600, 584), (599, 601, 603, 600), (573, 583, 595, 572), (572, 595, 582, 571), (610, 597, 606, 612), (590, 602, 596, 588), (584, 600, 575, 574), (595, 596, 599, 582), (600, 603, 576, 575), (596, 602, 601, 599), (592, 602, 590), (593, 610, 612, 592), (594, 598, 597, 610), (594, 610, 593), (505, 618, 617, 506), (504, 619, 618, 505), (503, 620, 619, 504), (502, 621, 620, 503), (501, 622, 621, 502), (500, 616, 622, 501), (491, 625, 624, 492), (490, 626, 625, 491), (489, 627, 626, 490), (488, 628, 627, 489), (487, 629, 628, 488), (486, 623, 629, 487), (498, 632, 631, 499), (497, 633, 632, 498), (496, 634, 633, 497), (495, 635, 634, 496), (494, 636, 635, 495), (493, 630, 636, 494), (470, 467, 461, 464), (470, 469, 450, 458), (458, 457, 467, 470), (464, 462, 469, 470), (611, 605, 607, 613), (614, 608, 605, 611), (609, 615, 604, 563), (614, 602, 592, 612), (613, 607, 604, 615), (601, 611, 613, 603), (602, 614, 611, 601), (565, 576, 615, 609), (608, 614, 612, 606), (603, 613, 615, 576), (687, 696, 638, 410), (415, 414, 639, 637), (414, 413, 640, 639), (413, 412, 641, 640), (412, 411, 642, 641), (411, 409, 643, 642), (417, 428, 644, 638), (416, 643, 644, 428), (693, 534, 646, 697), (539, 645, 647, 538), (538, 647, 648, 537), (537, 648, 649, 536), (536, 649, 650, 535), (535, 650, 651, 533), (541, 646, 652, 555), (540, 555, 652, 651), (462, 464, 658, 656), (454, 462, 656, 653), (460, 563, 659, 654), (463, 460, 654, 657), (461, 463, 657, 655), (464, 461, 655, 658), (598, 454, 653, 661), (608, 606, 664, 666), (606, 597, 660, 664), (563, 604, 662, 659), (604, 607, 665, 662), (607, 605, 663, 665), (605, 608, 666, 663), (597, 598, 661, 660), (666, 664, 678, 680), (664, 660, 674, 678), (659, 662, 676, 673), (662, 665, 679, 676), (665, 663, 677, 679), (663, 666, 680, 677), (660, 661, 675, 674), (656, 658, 672, 670), (653, 656, 670, 667), (654, 659, 673, 668), (657, 654, 668, 671), (655, 657, 671, 669), (658, 655, 669, 672), (661, 653, 667, 675), (675, 667, 670, 682), (672, 681, 682, 670), (672, 669, 684, 681), (671, 683, 684, 669), (668, 673, 683, 671), (676, 679, 683, 673), (679, 677, 684, 683), (680, 681, 684, 677), (680, 678, 682, 681), (675, 682, 678, 674), (401, 408, 686, 685), (408, 415, 687, 686), (637, 422, 688, 696), (396, 689, 685, 395), (520, 690, 689, 396), (525, 691, 692, 532), (532, 692, 693, 539), (645, 697, 694, 546), (519, 518, 691, 695), (520, 519, 695, 690), (415, 637, 696, 687), (539, 693, 697, 645)])
me_default_001.polygons.foreach_set('use_smooth', [True] * 676)
_k = set([(667, 670), (667, 675), (668, 671), (668, 673), (669, 671), (669, 672), (670, 672), (673, 676), (674, 675), (674, 678), (676, 679), (677, 679), (677, 680), (678, 680)])
me_default_001.attributes.new('sharp_edge', 'BOOLEAN', 'EDGE').data.foreach_set('value', [ (min(e.vertices), max(e.vertices)) in _k for e in me_default_001.edges])
_uv = me_default_001.uv_layers.new(name='UVMap')
_uv.uv.foreach_set('vector', [0.9418, 0.3012, 0.9394, 0.3186, 0.9238, 0.3157, 0.9271, 0.2968, 0.9658, 0.798, 0.9631, 0.7786, 0.9718, 0.7755, 0.9742, 0.7966, 0.9742, 0.7966, 0.9718, 0.7755, 0.9841, 0.7701, 0.9851, 0.7923, 0.9851, 0.7923, 0.9841, 0.7701, 0.9971, 0.7662, 0.9971, 0.7881, 0.9183, 0.8027, 0.9141, 0.7819, 0.925, 0.7793, 0.9301, 0.7975, 0.9301, 0.7975, 0.925, 0.7793, 0.9406, 0.7764, 0.9439, 0.7933, 0.9439, 0.7933, 0.9406, 0.7764, 0.9492, 0.7756, 0.953, 0.791, 0.3891, 0.7789, 0.3875, 0.7622, 0.4006, 0.7663, 0.4007, 0.7822, 0.4007, 0.7822, 0.4006, 0.7663, 0.4144, 0.7708, 0.4139, 0.7865, 0.9565, 0.3075, 0.9535, 0.323, 0.9394, 0.3186, 0.9418, 0.3012, 0.9574, 0.2788, 0.9755, 0.2928, 0.965, 0.3096, 0.9484, 0.3006, 0.8035, 0.2452, 0.8264, 0.2449, 0.8227, 0.2656, 0.8032, 0.2651, 0.6802, 0.2564, 0.6926, 0.2517, 0.7036, 0.2753, 0.6871, 0.2803, 0.8264, 0.2449, 0.8463, 0.2441, 0.8436, 0.2644, 0.8227, 0.2656, 0.6926, 0.2517, 0.7156, 0.2462, 0.7198, 0.2684, 0.7036, 0.2753, 0.9323, 0.265, 0.9461, 0.2723, 0.9368, 0.2936, 0.923, 0.2865, 0.8463, 0.2441, 0.8651, 0.2435, 0.8619, 0.2663, 0.8436, 0.2644, 0.7156, 0.2462, 0.7319, 0.2437, 0.7351, 0.2664, 0.7198, 0.2684, 0.8651, 0.2435, 0.8813, 0.2461, 0.8772, 0.2683, 0.8619, 0.2663, 0.7319, 0.2437, 0.7507, 0.2442, 0.7535, 0.2646, 0.7351, 0.2664, 0.8813, 0.2461, 0.9043, 0.2516, 0.8935, 0.2752, 0.8772, 0.2683, 0.6648, 0.265, 0.6802, 0.2564, 0.6871, 0.2803, 0.6741, 0.2865, 0.7507, 0.2442, 0.7707, 0.245, 0.7743, 0.2656, 0.7535, 0.2646, 0.9043, 0.2516, 0.9168, 0.2564, 0.9099, 0.2802, 0.8935, 0.2752, 0.7707, 0.245, 0.7935, 0.2452, 0.7939, 0.2649, 0.7743, 0.2656, 0.9168, 0.2564, 0.9323, 0.265, 0.923, 0.2865, 0.9099, 0.2802, 0.6216, 0.2929, 0.6397, 0.2788, 0.6487, 0.3007, 0.6321, 0.3096, 0.6397, 0.2788, 0.651, 0.2724, 0.6603, 0.2936, 0.6487, 0.3007, 0.651, 0.2724, 0.6648, 0.265, 0.6741, 0.2865, 0.6603, 0.2936, 0.9461, 0.2723, 0.9574, 0.2788, 0.9484, 0.3006, 0.9368, 0.2936, 0.9418, 0.3012, 0.9271, 0.2968, 0.9308, 0.2793, 0.9486, 0.2832, 0.9271, 0.2968, 0.9178, 0.2969, 0.9219, 0.2796, 0.9308, 0.2793, 0.9742, 0.7966, 0.9851, 0.7923, 0.9864, 0.8105, 0.974, 0.8144, 0.9851, 0.7923, 0.9971, 0.7881, 0.9967, 0.8066, 0.9864, 0.8105, 0.9183, 0.8027, 0.9301, 0.7975, 0.9349, 0.814, 0.9225, 0.8201, 0.9301, 0.7975, 0.9439, 0.7933, 0.9511, 0.8099, 0.9349, 0.814, 0.9439, 0.7933, 0.953, 0.791, 0.9631, 0.8045, 0.9511, 0.8099, 0.3891, 0.7789, 0.4007, 0.7822, 0.4006, 0.7983, 0.3869, 0.7949, 0.4007, 0.7822, 0.4139, 0.7865, 0.4158, 0.8035, 0.4006, 0.7983, 0.9565, 0.3075, 0.9418, 0.3012, 0.9486, 0.2832, 0.9653, 0.2924, 0.9456, 0.05982, 0.937, 0.05965, 0.9381, 0.05045, 0.9477, 0.05365, 0.9477, 0.05365, 0.9381, 0.05045, 0.9416, 0.03501, 0.9509, 0.0374, 0.937, 0.05965, 0.9292, 0.05774, 0.9287, 0.04801, 0.9381, 0.05045, 0.9381, 0.05045, 0.9287, 0.04801, 0.9307, 0.03354, 0.9416, 0.03501, 0.9725, 0.4063, 0.9798, 0.4101, 0.9812, 0.4194, 0.9732, 0.4156, 0.9732, 0.4156, 0.9812, 0.4194, 0.9808, 0.4322, 0.9731, 0.4285, 0.9798, 0.4101, 0.9847, 0.4119, 0.9885, 0.4212, 0.9812, 0.4194, 0.9812, 0.4194, 0.9885, 0.4212, 0.9883, 0.4346, 0.9808, 0.4322, 0.9344, 0.9327, 0.9424, 0.9333, 0.9442, 0.939, 0.9363, 0.9381, 0.9363, 0.9381, 0.9442, 0.939, 0.9478, 0.9509, 0.9381, 0.9495, 0.9424, 0.9333, 0.9507, 0.9351, 0.9528, 0.9412, 0.9442, 0.939, 0.9442, 0.939, 0.9528, 0.9412, 0.9565, 0.9533, 0.9478, 0.9509, 0.9095, 0.6894, 0.9035, 0.6919, 0.9053, 0.6862, 0.9124, 0.6817, 0.9124, 0.6817, 0.9053, 0.6862, 0.9063, 0.6725, 0.9141, 0.6686, 0.8248, 0.8588, 0.8268, 0.8657, 0.8195, 0.8724, 0.8204, 0.8609, 0.9053, 0.6862, 0.895, 0.6926, 0.8963, 0.6758, 0.9063, 0.6725, 0.8268, 0.8657, 0.833, 0.8671, 0.8312, 0.8776, 0.8195, 0.8724, 0.9522, 0.059, 0.9456, 0.05982, 0.9477, 0.05365, 0.959, 0.05522, 0.959, 0.05522, 0.9477, 0.05365, 0.9509, 0.0374, 0.9608, 0.03818, 0.9608, 0.03818, 0.966, 0.03981, 0.966, 0.05314, 0.959, 0.05522, 0.8312, 0.8776, 0.8285, 0.8861, 0.8172, 0.8873, 0.8195, 0.8724, 0.895, 0.6926, 0.8841, 0.6908, 0.8862, 0.6801, 0.8963, 0.6758, 0.7731, 0.8957, 0.7719, 0.8836, 0.7825, 0.8839, 0.7842, 0.8907, 0.9416, 0.03501, 0.9307, 0.03354, 0.9347, 0.0176, 0.9439, 0.01947, 0.9307, 0.03354, 0.9239, 0.03148, 0.9268, 0.01626, 0.9347, 0.0176, 0.9808, 0.4322, 0.9883, 0.4346, 0.9867, 0.448, 0.9793, 0.4456, 0.9381, 0.9495, 0.9478, 0.9509, 0.9501, 0.9641, 0.9423, 0.9623, 0.9478, 0.9509, 0.9565, 0.9533, 0.9578, 0.9661, 0.9501, 0.9641, 0.9141, 0.6686, 0.9063, 0.6725, 0.9068, 0.6582, 0.9134, 0.6552, 0.9063, 0.6725, 0.8963, 0.6758, 0.8991, 0.662, 0.9068, 0.6582, 0.8963, 0.6758, 0.8872, 0.6755, 0.8919, 0.6617, 0.8991, 0.662, 0.9608, 0.03818, 0.9509, 0.0374, 0.952, 0.02117, 0.96, 0.0232, 0.9509, 0.0374, 0.9416, 0.03501, 0.9439, 0.01947, 0.952, 0.02117, 0.3932, 0.8988, 0.3955, 0.9066, 0.3896, 0.9075, 0.3874, 0.8998, 0.8922, 0.6476, 0.8896, 0.64, 0.8956, 0.6369, 0.8986, 0.6461, 0.8986, 0.6461, 0.8956, 0.6369, 0.9016, 0.6332, 0.9047, 0.6427, 0.8, 0.9093, 0.8015, 0.8995, 0.8088, 0.9018, 0.8075, 0.9098, 0.794, 0.8796, 0.7927, 0.8697, 0.7987, 0.8697, 0.8, 0.8796, 0.8973, 0.6427, 0.8942, 0.6333, 0.9018, 0.6291, 0.9053, 0.6404, 0.9053, 0.6404, 0.9018, 0.6291, 0.9072, 0.6261, 0.9107, 0.6376, 0.7859, 0.8808, 0.7842, 0.8689, 0.7927, 0.8697, 0.794, 0.8796, 0.7382, 0.9138, 0.7376, 0.906, 0.7435, 0.9054, 0.7445, 0.9133, 0.3995, 0.8795, 0.4003, 0.8874, 0.3911, 0.8892, 0.3906, 0.8793, 0.9573, 0.9813, 0.9549, 0.9907, 0.9489, 0.989, 0.9509, 0.9795, 0.7308, 0.9153, 0.7296, 0.9056, 0.7376, 0.906, 0.7382, 0.9138, 0.9495, 0.9752, 0.9472, 0.9846, 0.9406, 0.9827, 0.9429, 0.9735, 0.9816, 0.4577, 0.9765, 0.4657, 0.972, 0.4594, 0.9762, 0.4527, 0.9762, 0.4527, 0.972, 0.4594, 0.9675, 0.4562, 0.9717, 0.4495, 0.7816, 0.9062, 0.7812, 0.9142, 0.7727, 0.9165, 0.7731, 0.9067, 0.9533, 0.007055, 0.9597, 0.008748, 0.9596, 0.01522, 0.9526, 0.01341, 0.9526, 0.01341, 0.9596, 0.01522, 0.96, 0.0232, 0.952, 0.02117, 0.8922, 0.6476, 0.8986, 0.6461, 0.8992, 0.6532, 0.8925, 0.6539, 0.8925, 0.6539, 0.8992, 0.6532, 0.8991, 0.662, 0.8919, 0.6617, 0.8986, 0.6461, 0.9047, 0.6427, 0.9059, 0.6497, 0.8992, 0.6532, 0.8992, 0.6532, 0.9059, 0.6497, 0.9068, 0.6582, 0.8991, 0.662, 0.8, 0.9093, 0.8075, 0.9098, 0.808, 0.916, 0.8001, 0.9164, 0.8001, 0.9164, 0.808, 0.916, 0.8088, 0.9232, 0.8004, 0.9247, 0.9448, 0.003634, 0.9515, 0.005181, 0.9516, 0.01434, 0.9442, 0.01274, 0.9442, 0.01274, 0.9516, 0.01434, 0.952, 0.02117, 0.9439, 0.01947, 0.8973, 0.6427, 0.9053, 0.6404, 0.9062, 0.6506, 0.8976, 0.6517, 0.8976, 0.6517, 0.9062, 0.6506, 0.9068, 0.6582, 0.8978, 0.6586, 0.9053, 0.6404, 0.9107, 0.6376, 0.9122, 0.6477, 0.9062, 0.6506, 0.9062, 0.6506, 0.9122, 0.6477, 0.9134, 0.6552, 0.9068, 0.6582, 0.7859, 0.8808, 0.794, 0.8796, 0.7968, 0.8881, 0.7886, 0.8907, 0.7886, 0.8907, 0.7968, 0.8881, 0.7987, 0.8945, 0.7906, 0.898, 0.9358, 0.004058, 0.9435, 0.0055, 0.9435, 0.01306, 0.9356, 0.01156, 0.9356, 0.01156, 0.9435, 0.01306, 0.9439, 0.01947, 0.9347, 0.0176, 0.3995, 0.8795, 0.3906, 0.8793, 0.3922, 0.8707, 0.4014, 0.8722, 0.4014, 0.8722, 0.3922, 0.8707, 0.3937, 0.8636, 0.4031, 0.866, 0.9573, 0.9813, 0.9509, 0.9795, 0.9509, 0.9711, 0.9575, 0.9729, 0.9575, 0.9729, 0.9509, 0.9711, 0.9501, 0.9641, 0.9578, 0.9661, 0.7308, 0.9153, 0.7382, 0.9138, 0.7412, 0.9206, 0.7338, 0.9234, 0.9509, 0.9711, 0.9432, 0.972, 0.9422, 0.9658, 0.9501, 0.9641, 0.3955, 0.9066, 0.395, 0.914, 0.3892, 0.9147, 0.3896, 0.9075, 0.8896, 0.64, 0.8848, 0.6346, 0.8899, 0.6295, 0.8956, 0.6369, 0.8956, 0.6369, 0.8899, 0.6295, 0.8956, 0.6254, 0.9016, 0.6332, 0.4031, 0.9059, 0.4031, 0.9157, 0.395, 0.914, 0.3955, 0.9066, 0.8734, 0.2769, 0.8807, 0.2763, 0.8807, 0.2863, 0.8725, 0.286, 0.7927, 0.8697, 0.7939, 0.8623, 0.8, 0.8626, 0.7987, 0.8697, 0.8942, 0.6333, 0.8898, 0.6274, 0.8962, 0.621, 0.9018, 0.6291, 0.9018, 0.6291, 0.8962, 0.621, 0.9015, 0.6177, 0.9072, 0.6261, 0.7842, 0.8689, 0.7855, 0.8588, 0.7939, 0.8623, 0.7927, 0.8697, 0.8567, 0.2761, 0.8642, 0.2757, 0.8644, 0.2863, 0.8564, 0.2863, 0.7376, 0.906, 0.7386, 0.8985, 0.7445, 0.8981, 0.7435, 0.9054, 0.4003, 0.8874, 0.4031, 0.8943, 0.3944, 0.8988, 0.3911, 0.8892, 0.9549, 0.9907, 0.9507, 1.0, 0.9447, 0.9982, 0.9489, 0.989, 0.7296, 0.9056, 0.7305, 0.8957, 0.7386, 0.8985, 0.7376, 0.906, 0.276, 0.9115, 0.2681, 0.9121, 0.2683, 0.9023, 0.276, 0.9009, 0.9472, 0.9846, 0.9425, 0.9916, 0.9359, 0.9894, 0.9406, 0.9827, 0.9765, 0.4657, 0.9695, 0.4699, 0.9666, 0.4624, 0.972, 0.4594, 0.9066, 0.2762, 0.9123, 0.278, 0.9123, 0.2846, 0.9067, 0.2829, 0.7812, 0.9142, 0.7842, 0.9195, 0.7763, 0.9242, 0.7727, 0.9165, 0.8884, 0.2849, 0.8807, 0.2863, 0.8817, 0.2756, 0.8884, 0.2755, 0.9268, 0.01626, 0.9281, 0.008544, 0.9347, 0.009887, 0.9347, 0.0176, 0.7757, 0.8957, 0.7842, 0.8989, 0.7816, 0.9062, 0.7731, 0.9067, 0.9867, 0.448, 0.9816, 0.4577, 0.9762, 0.4527, 0.9793, 0.4456, 0.9501, 0.9641, 0.9495, 0.9752, 0.9429, 0.9735, 0.9423, 0.9623, 0.8285, 0.8861, 0.8279, 0.8926, 0.8192, 0.8963, 0.8172, 0.8873, 0.8841, 0.6908, 0.8754, 0.6905, 0.8787, 0.6812, 0.8862, 0.6801, 0.7719, 0.8836, 0.7721, 0.8754, 0.7812, 0.8783, 0.7825, 0.8839, 0.7876, 0.92, 0.7891, 0.9153, 0.7998, 0.913, 0.8, 0.9186, 0.8279, 0.8926, 0.8282, 0.8998, 0.8209, 0.9052, 0.8192, 0.8963, 0.8754, 0.6905, 0.867, 0.69, 0.8708, 0.6806, 0.8787, 0.6812, 0.7721, 0.8754, 0.7724, 0.867, 0.7805, 0.8716, 0.7812, 0.8783, 0.7891, 0.9153, 0.7902, 0.9092, 0.8, 0.9065, 0.7998, 0.913, 0.8282, 0.8998, 0.833, 0.9069, 0.8257, 0.9126, 0.8209, 0.9052, 0.867, 0.69, 0.8584, 0.6885, 0.8616, 0.6791, 0.8708, 0.6806, 0.7724, 0.867, 0.7761, 0.8588, 0.7842, 0.8635, 0.7805, 0.8716, 0.7902, 0.9092, 0.7898, 0.9001, 0.7994, 0.898, 0.8, 0.9065, 0.2381, 0.9022, 0.2474, 0.9009, 0.2474, 0.9113, 0.2381, 0.9125, 0.9171, 0.8201, 0.9313, 0.823, 0.9284, 0.8371, 0.9155, 0.834, 0.9899, 0.2861, 0.9995, 0.2889, 1.0, 0.3072, 0.9884, 0.3037, 0.9771, 0.2819, 0.9899, 0.2861, 0.9884, 0.3037, 0.9775, 0.2996, 0.9673, 0.2793, 0.9771, 0.2819, 0.9775, 0.2996, 0.968, 0.297, 0.9495, 0.1883, 0.9316, 0.1924, 0.9278, 0.175, 0.9425, 0.1704, 0.966, 0.179, 0.9495, 0.1883, 0.9425, 0.1704, 0.9551, 0.1646, 0.887, 0.8085, 0.8712, 0.811, 0.8765, 0.7947, 0.8902, 0.7927, 0.9011, 0.8074, 0.887, 0.8085, 0.8902, 0.7927, 0.9016, 0.7912, 0.9469, 0.8278, 0.9578, 0.8352, 0.9492, 0.8469, 0.9415, 0.8422, 0.9313, 0.823, 0.9469, 0.8278, 0.9415, 0.8422, 0.9284, 0.8371, 0.9425, 0.1704, 0.9278, 0.175, 0.9246, 0.1561, 0.9403, 0.153, 0.968, 0.297, 0.9775, 0.2996, 0.9749, 0.3203, 0.9653, 0.3161, 0.9775, 0.2996, 0.9884, 0.3037, 0.9875, 0.3257, 0.9749, 0.3203, 0.9884, 0.3037, 1.0, 0.3072, 1.0, 0.3288, 0.9875, 0.3257, 0.9155, 0.834, 0.9284, 0.8371, 0.9263, 0.8509, 0.9141, 0.8509, 0.9284, 0.8371, 0.9415, 0.8422, 0.9412, 0.8548, 0.9263, 0.8509, 0.908, 0.79, 0.9016, 0.7912, 0.906, 0.7751, 0.914, 0.7725, 0.9016, 0.7912, 0.8902, 0.7927, 0.893, 0.7771, 0.906, 0.7751, 0.8902, 0.7927, 0.8765, 0.7947, 0.8786, 0.7791, 0.893, 0.7771, 0.9551, 0.1646, 0.9425, 0.1704, 0.9403, 0.153, 0.9518, 0.1493, 0.9394, 0.3186, 0.9399, 0.3358, 0.9248, 0.3338, 0.9238, 0.3157, 0.9238, 0.3157, 0.9248, 0.3338, 0.9168, 0.3363, 0.9154, 0.3178, 0.9718, 0.7755, 0.9717, 0.7575, 0.9838, 0.7524, 0.9841, 0.7701, 0.9841, 0.7701, 0.9838, 0.7524, 0.9959, 0.7487, 0.9971, 0.7662, 0.9141, 0.7819, 0.9149, 0.764, 0.9254, 0.7627, 0.925, 0.7793, 0.925, 0.7793, 0.9254, 0.7627, 0.9403, 0.7606, 0.9406, 0.7764, 0.9406, 0.7764, 0.9403, 0.7606, 0.9492, 0.7599, 0.9492, 0.7756, 0.3875, 0.7622, 0.3893, 0.7473, 0.4022, 0.7516, 0.4006, 0.7663, 0.4006, 0.7663, 0.4022, 0.7516, 0.4147, 0.755, 0.4144, 0.7708, 0.9535, 0.323, 0.9527, 0.3392, 0.9399, 0.3358, 0.9394, 0.3186, 0.9406, 0.1358, 0.9403, 0.153, 0.9246, 0.1561, 0.9254, 0.1379, 0.9254, 0.1379, 0.9246, 0.1561, 0.9156, 0.1542, 0.9169, 0.1356, 0.9742, 0.3373, 0.9749, 0.3203, 0.9875, 0.3257, 0.9867, 0.3426, 0.9867, 0.3426, 0.9875, 0.3257, 1.0, 0.3288, 0.9971, 0.3446, 0.918, 0.8664, 0.9141, 0.8509, 0.9263, 0.8509, 0.9283, 0.8656, 0.9283, 0.8656, 0.9263, 0.8509, 0.9412, 0.8548, 0.9424, 0.8687, 0.9141, 0.7574, 0.914, 0.7725, 0.906, 0.7751, 0.9068, 0.7601, 0.9068, 0.7601, 0.906, 0.7751, 0.893, 0.7771, 0.8932, 0.7622, 0.8932, 0.7622, 0.893, 0.7771, 0.8786, 0.7791, 0.8805, 0.7632, 0.9521, 0.1324, 0.9518, 0.1493, 0.9403, 0.153, 0.9406, 0.1358, 0.9424, 0.9333, 0.9371, 0.9069, 0.9466, 0.9088, 0.9507, 0.9351, 0.9248, 0.3338, 0.9399, 0.3358, 0.9413, 0.3571, 0.9273, 0.3558, 0.9936, 0.7282, 0.9831, 0.7317, 0.9813, 0.708, 0.9894, 0.7051, 0.9254, 0.7627, 0.9275, 0.7422, 0.9405, 0.7409, 0.9403, 0.7606, 0.8943, 0.7203, 0.8866, 0.72, 0.8915, 0.6941, 0.896, 0.6947, 0.9831, 0.7317, 0.9717, 0.7362, 0.9715, 0.7121, 0.9813, 0.708, 0.9742, 0.3373, 0.9867, 0.3426, 0.9853, 0.3621, 0.9746, 0.3578, 0.8834, 0.7437, 0.8866, 0.72, 0.8943, 0.7203, 0.894, 0.7436, 0.9283, 0.8656, 0.9424, 0.8687, 0.9442, 0.8866, 0.932, 0.8843, 0.9517, 0.08686, 0.9447, 0.08694, 0.9456, 0.05982, 0.9522, 0.059, 0.9195, 0.3584, 0.9273, 0.3558, 0.9314, 0.3816, 0.9244, 0.3839, 0.8805, 0.7632, 0.8834, 0.7437, 0.894, 0.7436, 0.8932, 0.7622, 0.9717, 0.7575, 0.9717, 0.7362, 0.9831, 0.7317, 0.9838, 0.7524, 0.9066, 0.7414, 0.894, 0.7436, 0.8943, 0.7203, 0.905, 0.7181, 0.9413, 0.3571, 0.943, 0.3824, 0.9314, 0.3816, 0.9273, 0.3558, 0.3925, 0.7289, 0.4046, 0.7332, 0.4022, 0.7516, 0.3893, 0.7473, 0.9292, 0.05774, 0.937, 0.05965, 0.933, 0.08792, 0.9256, 0.08582, 0.9066, 0.7414, 0.905, 0.7181, 0.9113, 0.7161, 0.9129, 0.7389, 0.9371, 0.9069, 0.9424, 0.9333, 0.9344, 0.9327, 0.928, 0.9071, 0.9399, 0.3358, 0.9527, 0.3392, 0.9524, 0.3597, 0.9413, 0.3571, 0.905, 0.7181, 0.8943, 0.7203, 0.896, 0.6947, 0.9035, 0.6919, 0.9442, 0.8866, 0.9466, 0.9088, 0.9371, 0.9069, 0.932, 0.8843, 0.9516, 0.1119, 0.9423, 0.1137, 0.9447, 0.08694, 0.9517, 0.08686, 0.9406, 0.1358, 0.9423, 0.1137, 0.9516, 0.1119, 0.9521, 0.1324, 0.9149, 0.764, 0.9171, 0.7426, 0.9275, 0.7422, 0.9254, 0.7627, 0.933, 0.08792, 0.937, 0.05965, 0.9456, 0.05982, 0.9447, 0.08694, 0.9226, 0.8851, 0.932, 0.8843, 0.9371, 0.9069, 0.928, 0.9071, 0.918, 0.8664, 0.9283, 0.8656, 0.932, 0.8843, 0.9226, 0.8851, 0.9169, 0.1356, 0.9199, 0.1127, 0.9282, 0.1151, 0.9254, 0.1379, 0.9066, 0.7414, 0.9068, 0.7601, 0.8932, 0.7622, 0.894, 0.7436, 0.9936, 0.3636, 0.9895, 0.3859, 0.9823, 0.384, 0.9853, 0.3621, 0.4151, 0.7353, 0.4046, 0.7332, 0.4082, 0.7101, 0.4158, 0.7112, 0.9853, 0.3621, 0.9823, 0.384, 0.975, 0.381, 0.9746, 0.3578, 0.9895, 0.3859, 0.9847, 0.4119, 0.9798, 0.4101, 0.9823, 0.384, 0.9405, 0.7409, 0.9494, 0.7401, 0.9492, 0.7599, 0.9403, 0.7606, 0.9095, 0.6894, 0.9113, 0.7161, 0.905, 0.7181, 0.9035, 0.6919, 0.9168, 0.3363, 0.9248, 0.3338, 0.9273, 0.3558, 0.9195, 0.3584, 0.3925, 0.7289, 0.398, 0.7062, 0.4082, 0.7101, 0.4046, 0.7332, 0.9199, 0.1127, 0.9256, 0.08582, 0.933, 0.08792, 0.9282, 0.1151, 0.9254, 0.1379, 0.9282, 0.1151, 0.9423, 0.1137, 0.9406, 0.1358, 0.9494, 0.7401, 0.9405, 0.7409, 0.941, 0.7166, 0.9485, 0.7157, 0.9423, 0.1137, 0.9282, 0.1151, 0.933, 0.08792, 0.9447, 0.08694, 0.9971, 0.3446, 0.9936, 0.3636, 0.9853, 0.3621, 0.9867, 0.3426, 0.9959, 0.7487, 0.9838, 0.7524, 0.9831, 0.7317, 0.9936, 0.7282, 0.9129, 0.7389, 0.9141, 0.7574, 0.9068, 0.7601, 0.9066, 0.7414, 0.9405, 0.7409, 0.9275, 0.7422, 0.9306, 0.7173, 0.941, 0.7166, 0.4147, 0.755, 0.4022, 0.7516, 0.4046, 0.7332, 0.4151, 0.7353, 0.9524, 0.3597, 0.9515, 0.3846, 0.943, 0.3824, 0.9413, 0.3571, 0.9171, 0.7426, 0.9213, 0.7176, 0.9306, 0.7173, 0.9275, 0.7422, 0.9823, 0.384, 0.9798, 0.4101, 0.9725, 0.4063, 0.975, 0.381, 0.9475, 0.4178, 0.9508, 0.434, 0.942, 0.4366, 0.9384, 0.4212, 0.9384, 0.4212, 0.942, 0.4366, 0.9313, 0.4382, 0.9293, 0.4238, 0.974, 0.6739, 0.9744, 0.66, 0.9815, 0.6571, 0.9814, 0.6705, 0.9814, 0.6705, 0.9815, 0.6571, 0.9896, 0.6537, 0.9895, 0.6677, 0.9251, 0.6797, 0.9251, 0.6659, 0.9353, 0.6651, 0.9335, 0.6794, 0.9335, 0.6794, 0.9353, 0.6651, 0.9455, 0.6651, 0.9435, 0.6795, 0.9435, 0.6795, 0.9455, 0.6651, 0.9539, 0.6659, 0.9513, 0.6811, 0.9513, 0.6811, 0.9539, 0.6659, 0.9631, 0.6654, 0.9609, 0.6838, 0.9585, 0.416, 0.9604, 0.4331, 0.9508, 0.434, 0.9475, 0.4178, 0.9604, 0.4331, 0.9585, 0.416, 0.9652, 0.418, 0.9653, 0.4313, 0.7239, 0.8922, 0.7123, 0.8939, 0.7124, 0.8795, 0.7227, 0.8836, 0.7465, 0.8957, 0.7296, 0.8957, 0.7347, 0.886, 0.7456, 0.8847, 0.76, 0.8588, 0.771, 0.8639, 0.7694, 0.8706, 0.759, 0.8708, 0.942, 0.4366, 0.9444, 0.4521, 0.9356, 0.4541, 0.9313, 0.4382, 0.9313, 0.4382, 0.9356, 0.4541, 0.928, 0.4556, 0.9251, 0.4404, 0.9815, 0.6571, 0.9806, 0.6427, 0.9887, 0.6393, 0.9896, 0.6537, 0.9251, 0.6659, 0.9276, 0.6508, 0.9366, 0.6507, 0.9353, 0.6651, 0.9353, 0.6651, 0.9366, 0.6507, 0.9456, 0.6509, 0.9455, 0.6651, 0.9455, 0.6651, 0.9456, 0.6509, 0.9535, 0.651, 0.9539, 0.6659, 0.9539, 0.6659, 0.9535, 0.651, 0.9613, 0.6517, 0.9631, 0.6654, 0.7032, 0.9092, 0.6996, 0.8956, 0.7068, 0.8949, 0.7123, 0.9084, 0.9604, 0.4331, 0.9598, 0.4481, 0.9522, 0.4503, 0.9508, 0.434, 0.9508, 0.434, 0.9522, 0.4503, 0.9444, 0.4521, 0.942, 0.4366, 0.9534, 0.4643, 0.9596, 0.4625, 0.9587, 0.4693, 0.9525, 0.4712, 0.7056, 0.8808, 0.6992, 0.8797, 0.7016, 0.8704, 0.7079, 0.8732, 0.6992, 0.8797, 0.6929, 0.8767, 0.6954, 0.867, 0.7016, 0.8704, 0.9016, 0.8617, 0.9102, 0.8611, 0.9105, 0.8693, 0.9017, 0.8718, 0.9452, 0.4678, 0.9516, 0.4662, 0.9498, 0.4745, 0.9435, 0.4763, 0.8137, 0.882, 0.8053, 0.8818, 0.8059, 0.87, 0.8143, 0.8722, 0.9516, 0.6327, 0.945, 0.6324, 0.9428, 0.6208, 0.9493, 0.6213, 0.7465, 0.8769, 0.756, 0.8762, 0.7563, 0.8863, 0.7467, 0.889, 0.8161, 0.9156, 0.809, 0.9137, 0.8088, 0.9068, 0.8153, 0.9086, 0.4122, 0.8829, 0.4032, 0.8831, 0.4038, 0.8732, 0.413, 0.875, 0.944, 0.6346, 0.9364, 0.6346, 0.9344, 0.6256, 0.9413, 0.6255, 0.9016, 0.8265, 0.9104, 0.8262, 0.9112, 0.8341, 0.9021, 0.8363, 0.9353, 0.6392, 0.9278, 0.6395, 0.9254, 0.6308, 0.933, 0.6303, 0.9838, 0.6292, 0.9778, 0.6352, 0.9735, 0.6285, 0.9785, 0.6213, 0.2831, 0.9154, 0.277, 0.9141, 0.276, 0.9073, 0.282, 0.9085, 0.9106, 0.899, 0.902, 0.8984, 0.9016, 0.8887, 0.9102, 0.891, 0.9534, 0.4643, 0.9528, 0.458, 0.9595, 0.456, 0.9596, 0.4625, 0.9528, 0.458, 0.9522, 0.4503, 0.9598, 0.4481, 0.9595, 0.456, 0.7056, 0.8808, 0.7057, 0.8872, 0.699, 0.8869, 0.6992, 0.8797, 0.7057, 0.8872, 0.7068, 0.8949, 0.6996, 0.8956, 0.699, 0.8869, 0.9598, 0.6354, 0.9603, 0.6428, 0.9534, 0.6419, 0.9534, 0.6345, 0.9603, 0.6428, 0.9613, 0.6517, 0.9535, 0.651, 0.9534, 0.6419, 0.9016, 0.8617, 0.9026, 0.8544, 0.9114, 0.8548, 0.9102, 0.8611, 0.9026, 0.8544, 0.9045, 0.8458, 0.9136, 0.8474, 0.9114, 0.8548, 0.9452, 0.4678, 0.9447, 0.4588, 0.9518, 0.4571, 0.9516, 0.4662, 0.9447, 0.4588, 0.9444, 0.4521, 0.9522, 0.4503, 0.9518, 0.4571, 0.8137, 0.882, 0.8156, 0.8909, 0.807, 0.8919, 0.8053, 0.8818, 0.8156, 0.8909, 0.8172, 0.8976, 0.8084, 0.8995, 0.807, 0.8919, 0.9516, 0.6327, 0.9525, 0.6432, 0.9453, 0.6431, 0.945, 0.6324, 0.9525, 0.6432, 0.9535, 0.651, 0.9456, 0.6509, 0.9453, 0.6431, 0.7465, 0.8769, 0.748, 0.8666, 0.7578, 0.8671, 0.756, 0.8762, 0.748, 0.8666, 0.7491, 0.8588, 0.759, 0.8603, 0.7578, 0.8671, 0.9365, 0.4676, 0.9364, 0.4601, 0.944, 0.4585, 0.9439, 0.466, 0.9364, 0.4601, 0.9356, 0.4541, 0.9444, 0.4521, 0.944, 0.4585, 0.4122, 0.8829, 0.414, 0.8902, 0.4048, 0.8917, 0.4032, 0.8831, 0.414, 0.8902, 0.4158, 0.8964, 0.4064, 0.8988, 0.4048, 0.8917, 0.944, 0.6346, 0.9447, 0.6436, 0.937, 0.6435, 0.9364, 0.6346, 0.9447, 0.6436, 0.9456, 0.6509, 0.9366, 0.6507, 0.937, 0.6435, 0.9016, 0.8265, 0.9035, 0.8179, 0.9126, 0.8189, 0.9104, 0.8262, 0.9035, 0.8179, 0.9046, 0.811, 0.9138, 0.8128, 0.9126, 0.8189, 0.9005, 0.2846, 0.8946, 0.283, 0.8946, 0.2759, 0.9005, 0.2773, 0.7079, 0.8732, 0.7016, 0.8704, 0.7069, 0.8626, 0.7123, 0.8675, 0.7016, 0.8704, 0.6954, 0.867, 0.701, 0.8588, 0.7069, 0.8626, 0.9017, 0.8718, 0.9105, 0.8693, 0.9136, 0.876, 0.9053, 0.881, 0.8718, 0.2769, 0.8725, 0.2863, 0.8644, 0.2863, 0.8647, 0.276, 0.9005, 0.2764, 0.9066, 0.2774, 0.9066, 0.2846, 0.9006, 0.2838, 0.8143, 0.8722, 0.8059, 0.87, 0.8094, 0.8608, 0.8172, 0.8654, 0.8059, 0.87, 0.8, 0.8685, 0.8034, 0.8588, 0.8094, 0.8608, 0.7467, 0.889, 0.7563, 0.8863, 0.759, 0.8932, 0.75, 0.8986, 0.849, 0.286, 0.8485, 0.2755, 0.8564, 0.2754, 0.8564, 0.2863, 0.8153, 0.9086, 0.8088, 0.9068, 0.8096, 0.8995, 0.8161, 0.9012, 0.413, 0.875, 0.4038, 0.8732, 0.407, 0.8636, 0.4158, 0.8681, 0.9413, 0.6255, 0.9344, 0.6256, 0.9307, 0.6179, 0.9377, 0.6177, 0.9021, 0.8363, 0.9112, 0.8341, 0.9138, 0.8411, 0.9051, 0.8458, 0.2551, 0.9016, 0.2551, 0.9125, 0.2476, 0.911, 0.2474, 0.9009, 0.8884, 0.2835, 0.8884, 0.2755, 0.8946, 0.2765, 0.8946, 0.2846, 0.9785, 0.6213, 0.9735, 0.6285, 0.9678, 0.626, 0.9712, 0.6177, 0.282, 0.9085, 0.276, 0.9073, 0.2771, 0.9009, 0.2831, 0.9021, 0.9102, 0.891, 0.9016, 0.8887, 0.9053, 0.881, 0.9132, 0.8856, 0.2681, 0.9024, 0.2681, 0.9118, 0.2616, 0.9117, 0.2607, 0.9009, 0.928, 0.4556, 0.9356, 0.4541, 0.9355, 0.4618, 0.9292, 0.4633, 0.9047, 0.9095, 0.902, 0.8984, 0.9106, 0.899, 0.9132, 0.9063, 0.9887, 0.6393, 0.9806, 0.6427, 0.9778, 0.6352, 0.9838, 0.6292, 0.9366, 0.6507, 0.9276, 0.6508, 0.9278, 0.6395, 0.9353, 0.6392, 0.7227, 0.8836, 0.7124, 0.8795, 0.7152, 0.872, 0.7231, 0.8774, 0.7456, 0.8847, 0.7347, 0.886, 0.7363, 0.8786, 0.7459, 0.876, 0.759, 0.8708, 0.7694, 0.8706, 0.7681, 0.8762, 0.7592, 0.879, 0.7459, 0.8986, 0.759, 0.8994, 0.7587, 0.9045, 0.7473, 0.9028, 0.7231, 0.8774, 0.7152, 0.872, 0.7178, 0.8644, 0.7242, 0.871, 0.7459, 0.876, 0.7363, 0.8786, 0.7363, 0.8707, 0.7461, 0.8676, 0.7592, 0.879, 0.7681, 0.8762, 0.7674, 0.8829, 0.7594, 0.8874, 0.7473, 0.9028, 0.7587, 0.9045, 0.7588, 0.9106, 0.7484, 0.9084, 0.7242, 0.871, 0.7178, 0.8644, 0.7233, 0.8588, 0.7296, 0.8657, 0.7461, 0.8676, 0.7363, 0.8707, 0.7355, 0.8614, 0.7452, 0.8588, 0.7594, 0.8874, 0.7674, 0.8829, 0.771, 0.891, 0.7629, 0.8957, 0.7484, 0.9084, 0.7588, 0.9106, 0.759, 0.9192, 0.7489, 0.9176, 0.2831, 0.9113, 0.2831, 0.9009, 0.2924, 0.9023, 0.2924, 0.9126, 0.9813, 0.708, 0.9715, 0.7121, 0.9731, 0.6835, 0.98, 0.68, 0.398, 0.7062, 0.4039, 0.6806, 0.4107, 0.6846, 0.4082, 0.7101, 0.9515, 0.3846, 0.9522, 0.4124, 0.9455, 0.4117, 0.943, 0.3824, 0.9306, 0.7173, 0.9213, 0.7176, 0.9252, 0.6884, 0.9333, 0.6877, 0.9297, 0.414, 0.9244, 0.3839, 0.9314, 0.3816, 0.9372, 0.412, 0.9427, 0.6877, 0.9489, 0.6878, 0.9485, 0.7157, 0.941, 0.7166, 0.9894, 0.7051, 0.9813, 0.708, 0.98, 0.68, 0.9854, 0.6775, 0.9314, 0.3816, 0.943, 0.3824, 0.9455, 0.4117, 0.9372, 0.412, 0.4082, 0.7101, 0.4107, 0.6846, 0.4153, 0.6848, 0.4158, 0.7112, 0.9333, 0.6877, 0.9427, 0.6877, 0.941, 0.7166, 0.9306, 0.7173, 0.9455, 0.4117, 0.9475, 0.4178, 0.9384, 0.4212, 0.9372, 0.412, 0.9372, 0.412, 0.9384, 0.4212, 0.9293, 0.4238, 0.9297, 0.414, 0.9731, 0.6835, 0.974, 0.6739, 0.9814, 0.6705, 0.98, 0.68, 0.98, 0.68, 0.9814, 0.6705, 0.9895, 0.6677, 0.9854, 0.6775, 0.9252, 0.6884, 0.9251, 0.6797, 0.9335, 0.6794, 0.9333, 0.6877, 0.9333, 0.6877, 0.9335, 0.6794, 0.9435, 0.6795, 0.9427, 0.6877, 0.9427, 0.6877, 0.9435, 0.6795, 0.9513, 0.6811, 0.9489, 0.6878, 0.9489, 0.6878, 0.9513, 0.6811, 0.9609, 0.6838, 0.9524, 0.689, 0.7173, 0.9024, 0.7123, 0.8939, 0.7239, 0.8922, 0.7231, 0.9028, 0.7231, 0.9028, 0.7239, 0.8922, 0.7296, 0.9009, 0.7287, 0.9067, 0.02891, 0.1513, 0.08035, 0.1169, 0.109, 0.1508, 0.0604, 0.1873, 0.8209, 0.5319, 0.8583, 0.5343, 0.8513, 0.5865, 0.8217, 0.5877, 0.7641, 0.5475, 0.8209, 0.5319, 0.8217, 0.5877, 0.7827, 0.6089, 0.7109, 0.5695, 0.7641, 0.5475, 0.7827, 0.6089, 0.7362, 0.6398, 0.6773, 0.5859, 0.7109, 0.5695, 0.7362, 0.6398, 0.7012, 0.6594, 0.7197, 0.1112, 0.7785, 0.1353, 0.7424, 0.2044, 0.6866, 0.1841, 0.1097, 0.2323, 0.1505, 0.2025, 0.1919, 0.2543, 0.1591, 0.2773, 0.8204, 0.658, 0.8452, 0.6587, 0.839, 0.731, 0.8191, 0.7282, 0.7861, 0.6667, 0.8204, 0.658, 0.8191, 0.7282, 0.7894, 0.7246, 0.7438, 0.6869, 0.7861, 0.6667, 0.7894, 0.7246, 0.7513, 0.7341, 0.7168, 0.245, 0.744, 0.2522, 0.7207, 0.2938, 0.6912, 0.2856, 0.6679, 0.2252, 0.7168, 0.245, 0.6912, 0.2856, 0.6492, 0.2664, 0.1837, 0.3081, 0.216, 0.2867, 0.2409, 0.3203, 0.2087, 0.3401, 0.1597, 0.3194, 0.1837, 0.3081, 0.2087, 0.3401, 0.1813, 0.3521, 0.7945, 0.7546, 0.8287, 0.7644, 0.8395, 0.8009, 0.7993, 0.7831, 0.7543, 0.7702, 0.7945, 0.7546, 0.7993, 0.7831, 0.7561, 0.8066, 0.6738, 0.3131, 0.7025, 0.3246, 0.6842, 0.3553, 0.6563, 0.3395, 0.6359, 0.2954, 0.6738, 0.3131, 0.6563, 0.3395, 0.6231, 0.3236, 0.2087, 0.3401, 0.2409, 0.3203, 0.2683, 0.3579, 0.2309, 0.3806, 0.1813, 0.3521, 0.2087, 0.3401, 0.2309, 0.3806, 0.2019, 0.3878, 0.7993, 0.7831, 0.8395, 0.8009, 0.8584, 0.8361, 0.8027, 0.8193, 0.7561, 0.8066, 0.7993, 0.7831, 0.8027, 0.8193, 0.7778, 0.8588, 0.6563, 0.3395, 0.6842, 0.3553, 0.6632, 0.4093, 0.637, 0.3854, 0.6231, 0.3236, 0.6563, 0.3395, 0.637, 0.3854, 0.6032, 0.3673, 0.2166, 0.4078, 0.1716, 0.4187, 0.1584, 0.3975, 0.2019, 0.3878, 0.2286, 0.4267, 0.2472, 0.4423, 0.1929, 0.4585, 0.182, 0.4389, 0.1904, 0.6859, 0.1589, 0.6813, 0.1787, 0.6532, 0.204, 0.6598, 0.1589, 0.6813, 0.1365, 0.6473, 0.1555, 0.6222, 0.1787, 0.6532, 0.6324, 0.4715, 0.6483, 0.4377, 0.7003, 0.4443, 0.6928, 0.4763, 0.6483, 0.4377, 0.6632, 0.4093, 0.7047, 0.4207, 0.7003, 0.4443, 0.1716, 0.4187, 0.1133, 0.4189, 0.1078, 0.3993, 0.1584, 0.3975, 0.182, 0.4389, 0.1929, 0.4585, 0.1216, 0.4499, 0.116, 0.4374, 0.204, 0.6598, 0.1787, 0.6532, 0.2139, 0.6004, 0.2305, 0.6072, 0.1787, 0.6532, 0.1555, 0.6222, 0.1992, 0.5814, 0.2139, 0.6004, 0.6928, 0.4763, 0.7003, 0.4443, 0.7575, 0.4281, 0.759, 0.4519, 0.7003, 0.4443, 0.7047, 0.4207, 0.7562, 0.4068, 0.7575, 0.4281, 0.06503, 0.4135, 0.02064, 0.4055, 0.01627, 0.3858, 0.06106, 0.3969, 0.06622, 0.4291, 0.0696, 0.4377, 0.02343, 0.4288, 0.02224, 0.4242, 0.2362, 0.5556, 0.2213, 0.5504, 0.2249, 0.5057, 0.2381, 0.5094, 0.8071, 0.4396, 0.8, 0.4283, 0.836, 0.4093, 0.8485, 0.4216, 0.8, 0.4283, 0.7915, 0.4097, 0.8246, 0.3963, 0.836, 0.4093, 0.7915, 0.4097, 0.796, 0.3878, 0.8264, 0.3727, 0.8246, 0.3963, 0.637, 0.3854, 0.6632, 0.4093, 0.6483, 0.4377, 0.6253, 0.4205, 0.6032, 0.3673, 0.637, 0.3854, 0.6253, 0.4205, 0.5893, 0.398, 0.5893, 0.398, 0.6253, 0.4205, 0.611, 0.4521, 0.5723, 0.4356, 0.244, 0.3953, 0.2544, 0.4089, 0.2286, 0.4267, 0.2166, 0.4078, 0.6253, 0.4205, 0.6483, 0.4377, 0.6324, 0.4715, 0.611, 0.4521, 0.2796, 0.3716, 0.288, 0.3842, 0.2544, 0.4089, 0.244, 0.3953, 0.8607, 0.04772, 0.8858, 0.04853, 0.8782, 0.09338, 0.8485, 0.09741, 0.9064, 0.05075, 0.9002, 0.09462, 0.8782, 0.09338, 0.8858, 0.04853, 0.9002, 0.09462, 0.9156, 0.1463, 0.896, 0.1346, 0.8782, 0.09338, 0.8485, 0.09741, 0.8782, 0.09338, 0.896, 0.1346, 0.8582, 0.1472, 0.9013, 0.164, 0.8545, 0.1924, 0.8582, 0.1472, 0.896, 0.1346, 0.6819, 0.384, 0.7163, 0.4054, 0.7047, 0.4207, 0.6632, 0.4093, 0.2472, 0.4423, 0.2286, 0.4267, 0.2544, 0.4089, 0.2695, 0.4268, 0.288, 0.3842, 0.3031, 0.4028, 0.2695, 0.4268, 0.2544, 0.4089, 0.2695, 0.4268, 0.3031, 0.4028, 0.3167, 0.4182, 0.292, 0.4353, 0.5723, 0.4356, 0.611, 0.4521, 0.5859, 0.4711, 0.5631, 0.4558, 0.3853, 0.6598, 0.3873, 0.6213, 0.4003, 0.632, 0.4158, 0.6806, 0.3873, 0.6213, 0.3935, 0.5682, 0.4025, 0.5854, 0.4003, 0.632, 0.3935, 0.5682, 0.4082, 0.5057, 0.4158, 0.5366, 0.4025, 0.5854, 0.2381, 0.9065, 0.1705, 0.8704, 0.1735, 0.8646, 0.2155, 0.8834, 0.1705, 0.8704, 0.1388, 0.8458, 0.1277, 0.8287, 0.1735, 0.8646, 0.03591, 0.8057, 0.0, 0.767, 0.01121, 0.7562, 0.03816, 0.784, 0.07995, 0.8251, 0.03591, 0.8057, 0.03816, 0.784, 0.07249, 0.7969, 0.1388, 0.8458, 0.07995, 0.8251, 0.07249, 0.7969, 0.1277, 0.8287, 0.2155, 0.8834, 0.1735, 0.8646, 0.1793, 0.8506, 0.1277, 0.8287, 0.1393, 0.815, 0.1793, 0.8506, 0.1735, 0.8646, 0.07249, 0.7969, 0.09574, 0.7881, 0.1393, 0.815, 0.1277, 0.8287, 0.189, 0.836, 0.2155, 0.8834, 0.1793, 0.8506, 0.1393, 0.815, 0.1576, 0.7991, 0.189, 0.836, 0.1793, 0.8506, 0.09574, 0.7881, 0.1124, 0.7776, 0.1576, 0.7991, 0.1393, 0.815, 0.3167, 0.4182, 0.341, 0.4508, 0.3223, 0.4685, 0.292, 0.4353, 0.292, 0.4353, 0.3223, 0.4685, 0.3035, 0.4678, 0.2758, 0.4433, 0.1629, 0.6945, 0.1316, 0.7185, 0.1193, 0.7021, 0.1492, 0.6833, 0.1492, 0.6833, 0.1193, 0.7021, 0.08722, 0.684, 0.1308, 0.6657, 0.2472, 0.4423, 0.2695, 0.4268, 0.292, 0.4353, 0.2758, 0.4433, 0.611, 0.4521, 0.6324, 0.4715, 0.6071, 0.476, 0.5859, 0.4711, 0.1589, 0.6813, 0.1904, 0.6859, 0.1629, 0.6945, 0.1492, 0.6833, 0.1365, 0.6473, 0.1589, 0.6813, 0.1492, 0.6833, 0.1308, 0.6657, 0.2511, 0.9009, 0.2385, 0.8732, 0.2671, 0.8622, 0.2675, 0.884, 0.2675, 0.884, 0.2671, 0.8622, 0.2924, 0.8533, 0.2924, 0.8834, 0.1316, 0.7185, 0.132, 0.7358, 0.1233, 0.7541, 0.09408, 0.7405, 0.1124, 0.7776, 0.09574, 0.7881, 0.06113, 0.7762, 0.07863, 0.7626, 0.07863, 0.7626, 0.06113, 0.7762, 0.03372, 0.7485, 0.0512, 0.7347, 0.0321, 0.7071, 0.01857, 0.7215, 0.01754, 0.6942, 0.02786, 0.6855, 0.341, 0.4508, 0.3532, 0.4679, 0.3335, 0.4861, 0.3223, 0.4685, 0.3532, 0.4679, 0.3609, 0.4803, 0.3505, 0.5057, 0.3335, 0.4861, 0.8861, 0.5994, 0.8911, 0.5724, 0.9167, 0.5692, 0.9157, 0.5958, 0.2617, 0.849, 0.2381, 0.8482, 0.2429, 0.8309, 0.2653, 0.8356, 0.1193, 0.7021, 0.1316, 0.7185, 0.09408, 0.7405, 0.07176, 0.7133, 0.09574, 0.7881, 0.07249, 0.7969, 0.03816, 0.784, 0.06113, 0.7762, 0.1233, 0.7541, 0.1124, 0.7776, 0.07863, 0.7626, 0.09408, 0.7405, 0.06113, 0.7762, 0.03816, 0.784, 0.01121, 0.7562, 0.03372, 0.7485, 0.09408, 0.7405, 0.07863, 0.7626, 0.0512, 0.7347, 0.07176, 0.7133, 0.01857, 0.7215, 0.003421, 0.7299, 0.007215, 0.702, 0.01754, 0.6942, 0.08722, 0.684, 0.1193, 0.7021, 0.07176, 0.7133, 0.0512, 0.7347, 0.03372, 0.7485, 0.01857, 0.7215, 0.0321, 0.7071, 0.8828, 0.6177, 0.8861, 0.5994, 0.9157, 0.5958, 0.9124, 0.613, 0.2671, 0.8622, 0.2385, 0.8732, 0.2381, 0.8482, 0.2617, 0.849, 0.03372, 0.7485, 0.01121, 0.7562, 0.003421, 0.7299, 0.01857, 0.7215, 0.2924, 0.8533, 0.2617, 0.849, 0.2653, 0.8356, 0.2921, 0.8409, 0.2924, 0.8533, 0.2671, 0.8622, 0.2617, 0.849, 0.1591, 0.2773, 0.1919, 0.2543, 0.216, 0.2867, 0.1837, 0.3081, 0.1376, 0.2881, 0.1591, 0.2773, 0.1837, 0.3081, 0.1597, 0.3194, 0.7894, 0.7246, 0.8191, 0.7282, 0.8287, 0.7644, 0.7945, 0.7546, 0.7513, 0.7341, 0.7894, 0.7246, 0.7945, 0.7546, 0.7543, 0.7702, 0.6912, 0.2856, 0.7207, 0.2938, 0.7025, 0.3246, 0.6738, 0.3131, 0.6492, 0.2664, 0.6912, 0.2856, 0.6738, 0.3131, 0.6359, 0.2954, 0.0, 0.1168, 0.04891, 0.07814, 0.08035, 0.1169, 0.02891, 0.1513, 0.8156, 0.4763, 0.8584, 0.4873, 0.8583, 0.5343, 0.8209, 0.5319, 0.7461, 0.4923, 0.8156, 0.4763, 0.8209, 0.5319, 0.7641, 0.5475, 0.6906, 0.5015, 0.7461, 0.4923, 0.7641, 0.5475, 0.7109, 0.5695, 0.8154, 0.06383, 0.8485, 0.0898, 0.8099, 0.1493, 0.7785, 0.1353, 0.7513, 0.04187, 0.8154, 0.06383, 0.7785, 0.1353, 0.7197, 0.1112, 0.0604, 0.1873, 0.109, 0.1508, 0.1505, 0.2025, 0.1097, 0.2323, 0.8217, 0.5877, 0.8513, 0.5865, 0.8452, 0.6587, 0.8204, 0.658, 0.7827, 0.6089, 0.8217, 0.5877, 0.8204, 0.658, 0.7861, 0.6667, 0.7362, 0.6398, 0.7827, 0.6089, 0.7861, 0.6667, 0.7438, 0.6869, 0.7012, 0.6594, 0.7362, 0.6398, 0.7438, 0.6869, 0.7173, 0.7047, 0.6866, 0.1841, 0.7424, 0.2044, 0.7168, 0.245, 0.6679, 0.2252, 0.1297, 0.07697, 0.1584, 0.115, 0.109, 0.1508, 0.08035, 0.1169, 0.1601, 0.04608, 0.1854, 0.09243, 0.1584, 0.115, 0.1297, 0.07697, 0.3275, 0.7739, 0.3418, 0.718, 0.3822, 0.7341, 0.3853, 0.7833, 0.2729, 0.7529, 0.2933, 0.6894, 0.3418, 0.718, 0.3275, 0.7739, 0.2381, 0.7245, 0.2569, 0.6626, 0.2933, 0.6894, 0.2729, 0.7529, 0.7197, 0.1112, 0.6866, 0.1841, 0.6347, 0.1553, 0.663, 0.08269, 0.1914, 0.1721, 0.2244, 0.2291, 0.1919, 0.2543, 0.1505, 0.2025, 0.2146, 0.1511, 0.2438, 0.2097, 0.2244, 0.2291, 0.1914, 0.1721, 0.3412, 0.6683, 0.3406, 0.6185, 0.37, 0.6079, 0.3761, 0.671, 0.2976, 0.6493, 0.3019, 0.6092, 0.3406, 0.6185, 0.3412, 0.6683, 0.6209, 0.2013, 0.6071, 0.2473, 0.5817, 0.2305, 0.5977, 0.1855, 0.6679, 0.2252, 0.6492, 0.2664, 0.6071, 0.2473, 0.6209, 0.2013, 0.2466, 0.2617, 0.2696, 0.2951, 0.2409, 0.3203, 0.216, 0.2867, 0.2675, 0.2398, 0.2926, 0.27, 0.2696, 0.2951, 0.2466, 0.2617, 0.3436, 0.5931, 0.3464, 0.5692, 0.3853, 0.5501, 0.377, 0.5788, 0.3024, 0.5781, 0.3018, 0.5469, 0.3464, 0.5692, 0.3436, 0.5931, 0.5978, 0.2784, 0.5893, 0.3089, 0.5593, 0.2983, 0.5704, 0.2644, 0.6359, 0.2954, 0.6231, 0.3236, 0.5893, 0.3089, 0.5978, 0.2784, 0.2696, 0.2951, 0.3015, 0.3285, 0.2683, 0.3579, 0.2409, 0.3203, 0.2926, 0.27, 0.3245, 0.2979, 0.3015, 0.3285, 0.2696, 0.2951, 0.3939, 0.8035, 0.4158, 0.8061, 0.4158, 0.8636, 0.3906, 0.8394, 0.3018, 0.5469, 0.3198, 0.5057, 0.3474, 0.5401, 0.3464, 0.5692, 0.5893, 0.3089, 0.5674, 0.3537, 0.5323, 0.3497, 0.5593, 0.2983, 0.6231, 0.3236, 0.6032, 0.3673, 0.5674, 0.3537, 0.5893, 0.3089, 0.3365, 0.3179, 0.3245, 0.2979, 0.3397, 0.2622, 0.3576, 0.2793, 0.3465, 0.3364, 0.3734, 0.2976, 0.39, 0.3131, 0.3584, 0.3601, 0.6126, 0.6938, 0.6366, 0.7351, 0.6139, 0.7429, 0.5827, 0.6978, 0.5827, 0.6978, 0.6139, 0.7429, 0.5858, 0.7693, 0.5556, 0.7276, 0.5058, 0.4138, 0.4625, 0.3713, 0.4817, 0.3447, 0.5207, 0.3796, 0.5207, 0.3796, 0.4817, 0.3447, 0.4966, 0.3259, 0.5323, 0.3497, 0.3576, 0.2793, 0.3397, 0.2622, 0.3608, 0.2163, 0.3779, 0.2254, 0.3734, 0.2976, 0.3923, 0.2335, 0.4033, 0.2419, 0.39, 0.3131, 0.6366, 0.7351, 0.6672, 0.7995, 0.6526, 0.8076, 0.6139, 0.7429, 0.6139, 0.7429, 0.6526, 0.8076, 0.6336, 0.8224, 0.5858, 0.7693, 0.4625, 0.3713, 0.4375, 0.3054, 0.4563, 0.2908, 0.4817, 0.3447, 0.4817, 0.3447, 0.4563, 0.2908, 0.4733, 0.2778, 0.4966, 0.3259, 0.3848, 0.1811, 0.3679, 0.173, 0.3828, 0.1177, 0.4, 0.1267, 0.3988, 0.1881, 0.4144, 0.1347, 0.4189, 0.1369, 0.4069, 0.1937, 0.6711, 0.8504, 0.6773, 0.9098, 0.6644, 0.9139, 0.6565, 0.8562, 0.6565, 0.8562, 0.6644, 0.9139, 0.6468, 0.9164, 0.6376, 0.8659, 0.4335, 0.2655, 0.4189, 0.2192, 0.4334, 0.2202, 0.4515, 0.2573, 0.4515, 0.2573, 0.4334, 0.2202, 0.4515, 0.2021, 0.4683, 0.2407, 0.5674, 0.3537, 0.5487, 0.3856, 0.5207, 0.3796, 0.5323, 0.3497, 0.6032, 0.3673, 0.5893, 0.398, 0.5487, 0.3856, 0.5674, 0.3537, 0.5893, 0.398, 0.5723, 0.4356, 0.5344, 0.4171, 0.5487, 0.3856, 0.313, 0.3443, 0.3365, 0.3179, 0.3465, 0.3364, 0.3217, 0.3592, 0.5487, 0.3856, 0.5344, 0.4171, 0.5058, 0.4138, 0.5207, 0.3796, 0.2796, 0.3716, 0.313, 0.3443, 0.3217, 0.3592, 0.288, 0.3842, 0.9043, 0.3438, 0.9154, 0.3873, 0.8864, 0.3834, 0.8788, 0.3447, 0.8569, 0.3471, 0.8788, 0.3447, 0.8864, 0.3834, 0.8641, 0.3829, 0.8641, 0.3829, 0.8864, 0.3834, 0.869, 0.4228, 0.8485, 0.4346, 0.9154, 0.3873, 0.9081, 0.4374, 0.869, 0.4228, 0.8864, 0.3834, 0.8655, 0.4525, 0.869, 0.4228, 0.9081, 0.4374, 0.9154, 0.4763, 0.5393, 0.319, 0.5323, 0.3497, 0.4966, 0.3259, 0.5006, 0.3069, 0.3584, 0.3601, 0.3359, 0.3778, 0.3217, 0.3592, 0.3465, 0.3364, 0.288, 0.3842, 0.3217, 0.3592, 0.3359, 0.3778, 0.3031, 0.4028, 0.3359, 0.3778, 0.3406, 0.3994, 0.3167, 0.4182, 0.3031, 0.4028, 0.5723, 0.4356, 0.5631, 0.4558, 0.5365, 0.4486, 0.5344, 0.4171, 0.8584, 0.8431, 0.8799, 0.8249, 0.8762, 0.8689, 0.8644, 0.8814, 0.8644, 0.8814, 0.8762, 0.8689, 0.8833, 0.9157, 0.8761, 0.9342, 0.8761, 0.9342, 0.8833, 0.9157, 0.9016, 0.9642, 0.8973, 0.9964, 0.6773, 0.4763, 0.6555, 0.5004, 0.6131, 0.5168, 0.6081, 0.5079, 0.6081, 0.5079, 0.6131, 0.5168, 0.5653, 0.5496, 0.5743, 0.5295, 0.4718, 0.5646, 0.4791, 0.5942, 0.4483, 0.6178, 0.4313, 0.5986, 0.5161, 0.5476, 0.5124, 0.5821, 0.4791, 0.5942, 0.4718, 0.5646, 0.5743, 0.5295, 0.5653, 0.5496, 0.5124, 0.5821, 0.5161, 0.5476, 0.6555, 0.5004, 0.6167, 0.5301, 0.6131, 0.5168, 0.5653, 0.5496, 0.6131, 0.5168, 0.6167, 0.5301, 0.5759, 0.5644, 0.5124, 0.5821, 0.5653, 0.5496, 0.5759, 0.5644, 0.5331, 0.5909, 0.8833, 0.9157, 0.8963, 0.9158, 0.9016, 0.9642, 0.8965, 0.8624, 0.8963, 0.9158, 0.8833, 0.9157, 0.8762, 0.8689, 0.9016, 0.811, 0.8965, 0.8624, 0.8762, 0.8689, 0.8799, 0.8249, 0.3167, 0.4182, 0.3406, 0.3994, 0.3653, 0.4368, 0.341, 0.4508, 0.3406, 0.3994, 0.3541, 0.3856, 0.3716, 0.4175, 0.3653, 0.4368, 0.5826, 0.6791, 0.5702, 0.6915, 0.5438, 0.6723, 0.5564, 0.6559, 0.5702, 0.6915, 0.5474, 0.7042, 0.508, 0.685, 0.5438, 0.6723, 0.6126, 0.6938, 0.5826, 0.6791, 0.581, 0.6644, 0.6098, 0.6754, 0.5285, 0.7319, 0.523, 0.6993, 0.5474, 0.7042, 0.5556, 0.7276, 0.5827, 0.6978, 0.5702, 0.6915, 0.5826, 0.6791, 0.6126, 0.6938, 0.5556, 0.7276, 0.5474, 0.7042, 0.5702, 0.6915, 0.5827, 0.6978, 0.8637, 0.2295, 0.8827, 0.2168, 0.9035, 0.2217, 0.8858, 0.2472, 0.8827, 0.2168, 0.8878, 0.1924, 0.9169, 0.1988, 0.9035, 0.2217, 0.3716, 0.4175, 0.4063, 0.4431, 0.3786, 0.453, 0.3653, 0.4368, 0.5525, 0.6012, 0.518, 0.6195, 0.5036, 0.6065, 0.5331, 0.5909, 0.518, 0.6195, 0.4867, 0.6431, 0.4725, 0.6301, 0.5036, 0.6065, 0.341, 0.4508, 0.3653, 0.4368, 0.3786, 0.453, 0.3532, 0.4679, 0.3532, 0.4679, 0.3786, 0.453, 0.3841, 0.4694, 0.3609, 0.4803, 0.915, 0.2298, 0.9286, 0.229, 0.9278, 0.2518, 0.9097, 0.2528, 0.5438, 0.6723, 0.5025, 0.663, 0.5293, 0.6402, 0.5564, 0.6559, 0.5331, 0.5909, 0.5036, 0.6065, 0.4791, 0.5942, 0.5124, 0.5821, 0.3786, 0.453, 0.4063, 0.4431, 0.4189, 0.4668, 0.3841, 0.4694, 0.5036, 0.6065, 0.4725, 0.6301, 0.4483, 0.6178, 0.4791, 0.5942, 0.5293, 0.6402, 0.5025, 0.663, 0.4867, 0.6431, 0.518, 0.6195, 0.8858, 0.2472, 0.8768, 0.2754, 0.8485, 0.2495, 0.9035, 0.2217, 0.915, 0.2298, 0.9097, 0.2528, 0.8858, 0.2472, 0.9169, 0.1988, 0.9288, 0.2017, 0.9286, 0.229, 0.915, 0.2298, 0.9169, 0.1988, 0.915, 0.2298, 0.9035, 0.2217, 0.2244, 0.2291, 0.2466, 0.2617, 0.216, 0.2867, 0.1919, 0.2543, 0.2438, 0.2097, 0.2675, 0.2398, 0.2466, 0.2617, 0.2244, 0.2291, 0.3406, 0.6185, 0.3436, 0.5931, 0.377, 0.5788, 0.37, 0.6079, 0.3019, 0.6092, 0.3024, 0.5781, 0.3436, 0.5931, 0.3406, 0.6185, 0.6071, 0.2473, 0.5978, 0.2784, 0.5704, 0.2644, 0.5817, 0.2305, 0.6492, 0.2664, 0.6359, 0.2954, 0.5978, 0.2784, 0.6071, 0.2473, 0.1028, 0.04088, 0.1297, 0.07697, 0.08035, 0.1169, 0.04891, 0.07814, 0.1311, 0.0, 0.1601, 0.04608, 0.1297, 0.07697, 0.1028, 0.04088, 0.3134, 0.8231, 0.3275, 0.7739, 0.3853, 0.7833, 0.3838, 0.8309, 0.2573, 0.8132, 0.2729, 0.7529, 0.3275, 0.7739, 0.3134, 0.8231, 0.6926, 0.007858, 0.663, 0.08269, 0.632, 0.06828, 0.6515, 0.0, 0.7513, 0.04187, 0.7197, 0.1112, 0.663, 0.08269, 0.6926, 0.007858, 0.1584, 0.115, 0.1914, 0.1721, 0.1505, 0.2025, 0.109, 0.1508, 0.1854, 0.09243, 0.2146, 0.1511, 0.1914, 0.1721, 0.1584, 0.115, 0.3418, 0.718, 0.3412, 0.6683, 0.3761, 0.671, 0.3822, 0.7341, 0.2933, 0.6894, 0.2976, 0.6493, 0.3412, 0.6683, 0.3418, 0.718, 0.2569, 0.6626, 0.2698, 0.6227, 0.2976, 0.6493, 0.2933, 0.6894, 0.6866, 0.1841, 0.6679, 0.2252, 0.6209, 0.2013, 0.6347, 0.1553, 0.04681, 0.6938, 0.0321, 0.7071, 0.02786, 0.6855, 0.03804, 0.6738, 0.04681, 0.6938, 0.06389, 0.6744, 0.08722, 0.684, 0.07176, 0.7133, 0.07176, 0.7133, 0.0512, 0.7347, 0.0321, 0.7071, 0.04681, 0.6938, 0.03804, 0.6738, 0.05082, 0.6622, 0.06389, 0.6744, 0.04681, 0.6938, 0.4623, 0.6656, 0.4534, 0.6835, 0.4442, 0.6743, 0.4517, 0.6519, 0.4749, 0.679, 0.4611, 0.6943, 0.4534, 0.6835, 0.4623, 0.6656, 0.8861, 0.5994, 0.8598, 0.5855, 0.8683, 0.5603, 0.8911, 0.5724, 0.9087, 0.2754, 0.8768, 0.2754, 0.8858, 0.2472, 0.9097, 0.2528, 0.4517, 0.6519, 0.4442, 0.6743, 0.4331, 0.664, 0.4361, 0.6409, 0.4867, 0.6431, 0.4623, 0.6656, 0.4517, 0.6519, 0.4725, 0.6301, 0.5025, 0.663, 0.4749, 0.679, 0.4623, 0.6656, 0.4867, 0.6431, 0.4313, 0.5986, 0.4483, 0.6178, 0.4361, 0.6409, 0.4189, 0.6227, 0.9294, 0.265, 0.9087, 0.2754, 0.9097, 0.2528, 0.9278, 0.2518, 0.4725, 0.6301, 0.4517, 0.6519, 0.4361, 0.6409, 0.4483, 0.6178, 0.1133, 0.4189, 0.06503, 0.4135, 0.06106, 0.3969, 0.1078, 0.3993, 0.116, 0.4374, 0.1216, 0.4499, 0.0696, 0.4377, 0.06622, 0.4291, 0.2305, 0.6072, 0.2139, 0.6004, 0.2213, 0.5504, 0.2362, 0.5556, 0.2139, 0.6004, 0.1992, 0.5814, 0.2084, 0.5354, 0.2213, 0.5504, 0.759, 0.4519, 0.7575, 0.4281, 0.7915, 0.4097, 0.8, 0.4283, 0.7575, 0.4281, 0.7562, 0.4068, 0.796, 0.3878, 0.7915, 0.4097, 0.8743, 0.0, 0.892, 0.002257, 0.8858, 0.04853, 0.8607, 0.04772, 0.9156, 0.01638, 0.9064, 0.05075, 0.8858, 0.04853, 0.892, 0.002257, 0.3779, 0.2254, 0.3608, 0.2163, 0.3679, 0.173, 0.3848, 0.1811, 0.3923, 0.2335, 0.3988, 0.1881, 0.4069, 0.1937, 0.4033, 0.2419, 0.6672, 0.7995, 0.6711, 0.8504, 0.6565, 0.8562, 0.6526, 0.8076, 0.6526, 0.8076, 0.6565, 0.8562, 0.6376, 0.8659, 0.6336, 0.8224, 0.4375, 0.3054, 0.4335, 0.2655, 0.4515, 0.2573, 0.4563, 0.2908, 0.4563, 0.2908, 0.4515, 0.2573, 0.4683, 0.2407, 0.4733, 0.2778, 0.8929, 0.2864, 0.9043, 0.3438, 0.8788, 0.3447, 0.8732, 0.2921, 0.853, 0.3042, 0.8732, 0.2921, 0.8788, 0.3447, 0.8569, 0.3471, 0.9393, 0.5163, 0.9393, 0.5343, 0.9373, 0.5341, 0.9373, 0.5169, 0.9307, 0.4929, 0.9393, 0.5163, 0.9373, 0.5169, 0.9291, 0.4948, 0.9167, 0.5692, 0.8911, 0.5724, 0.8914, 0.5703, 0.9158, 0.5673, 0.9283, 0.5606, 0.9167, 0.5692, 0.9158, 0.5673, 0.9268, 0.5591, 0.9349, 0.5492, 0.9283, 0.5606, 0.9268, 0.5591, 0.9331, 0.5482, 0.9393, 0.5343, 0.9349, 0.5492, 0.9331, 0.5482, 0.9373, 0.5341, 0.9088, 0.4763, 0.9307, 0.4929, 0.9291, 0.4948, 0.9083, 0.479, 0.8596, 0.5197, 0.866, 0.5028, 0.8677, 0.5041, 0.8615, 0.5202, 0.866, 0.5028, 0.8824, 0.4841, 0.8832, 0.4863, 0.8677, 0.5041, 0.8911, 0.5724, 0.8683, 0.5603, 0.8698, 0.5588, 0.8914, 0.5703, 0.8683, 0.5603, 0.8605, 0.5481, 0.8624, 0.5472, 0.8698, 0.5588, 0.8605, 0.5481, 0.8584, 0.5351, 0.8604, 0.5348, 0.8624, 0.5472, 0.8584, 0.5351, 0.8596, 0.5197, 0.8615, 0.5202, 0.8604, 0.5348, 0.8824, 0.4841, 0.9088, 0.4763, 0.9083, 0.479, 0.8832, 0.4863, 0.6913, 0.8967, 0.6905, 0.9142, 0.6773, 0.9093, 0.6782, 0.8888, 0.6905, 0.9142, 0.6921, 0.9365, 0.679, 0.9351, 0.6773, 0.9093, 0.8511, 0.883, 0.8584, 0.906, 0.8415, 0.9056, 0.833, 0.8826, 0.4036, 0.9129, 0.4032, 0.8988, 0.4158, 0.9029, 0.4158, 0.9183, 0.6929, 0.8713, 0.6909, 0.8825, 0.6777, 0.8721, 0.68, 0.8588, 0.6909, 0.8825, 0.6913, 0.8967, 0.6782, 0.8888, 0.6777, 0.8721, 0.6921, 0.9365, 0.6929, 0.9527, 0.6796, 0.9534, 0.679, 0.9351, 0.3067, 0.8791, 0.3077, 0.8947, 0.2948, 0.9008, 0.2936, 0.8828, 0.3077, 0.8556, 0.3067, 0.8791, 0.2936, 0.8828, 0.2947, 0.8564, 0.8584, 0.8594, 0.8511, 0.883, 0.833, 0.8826, 0.8415, 0.8588, 0.7591, 0.9156, 0.7594, 0.9015, 0.7725, 0.8957, 0.7725, 0.9109, 0.759, 0.9263, 0.7591, 0.9156, 0.7725, 0.9109, 0.7725, 0.923, 0.3077, 0.8947, 0.3074, 0.9054, 0.2944, 0.9135, 0.2948, 0.9008, 0.3076, 0.8318, 0.3077, 0.8556, 0.2947, 0.8564, 0.2943, 0.8309, 0.3561, 0.9387, 0.3308, 0.9287, 0.3151, 0.907, 0.3502, 0.9016, 0.3089, 0.8879, 0.3476, 0.8848, 0.3502, 0.9016, 0.3151, 0.907, 0.3089, 0.8879, 0.3077, 0.8707, 0.3454, 0.8713, 0.3476, 0.8848, 0.3098, 0.8563, 0.3433, 0.8578, 0.3454, 0.8713, 0.3077, 0.8707, 0.3172, 0.8432, 0.3391, 0.8309, 0.3433, 0.8578, 0.3098, 0.8563, 0.3636, 0.8358, 0.3747, 0.846, 0.3433, 0.8578, 0.3391, 0.8309, 0.3747, 0.846, 0.3811, 0.8591, 0.3454, 0.8713, 0.3433, 0.8578, 0.3853, 0.8758, 0.3476, 0.8848, 0.3454, 0.8713, 0.3811, 0.8591, 0.3853, 0.8758, 0.3853, 0.8959, 0.3502, 0.9016, 0.3476, 0.8848, 0.3561, 0.9387, 0.3502, 0.9016, 0.3853, 0.8959, 0.377, 0.9214, 0.2286, 0.4267, 0.182, 0.4389, 0.1716, 0.4187, 0.2166, 0.4078, 0.182, 0.4389, 0.116, 0.4374, 0.1133, 0.4189, 0.1716, 0.4187, 0.06622, 0.4291, 0.02224, 0.4242, 0.02064, 0.4055, 0.06503, 0.4135, 0.2309, 0.3806, 0.244, 0.3953, 0.2166, 0.4078, 0.2019, 0.3878, 0.2683, 0.3579, 0.2796, 0.3716, 0.244, 0.3953, 0.2309, 0.3806, 0.3465, 0.3364, 0.3365, 0.3179, 0.3576, 0.2793, 0.3734, 0.2976, 0.3734, 0.2976, 0.3576, 0.2793, 0.3779, 0.2254, 0.3923, 0.2335, 0.3988, 0.1881, 0.3848, 0.1811, 0.4, 0.1267, 0.4144, 0.1347, 0.3015, 0.3285, 0.3245, 0.2979, 0.3365, 0.3179, 0.313, 0.3443, 0.2683, 0.3579, 0.3015, 0.3285, 0.313, 0.3443, 0.2796, 0.3716, 0.116, 0.4374, 0.06622, 0.4291, 0.06503, 0.4135, 0.1133, 0.4189, 0.3923, 0.2335, 0.3779, 0.2254, 0.3848, 0.1811, 0.3988, 0.1881])
me_default_001.use_remesh_preserve_volume = False
me_default_001.use_remesh_preserve_attributes = False
me_default_001.use_mirror_vertex_groups = False
me_default_001.update()
me_circle_001 = bpy.data.meshes.new('Circle.001')
me_circle_001.from_pydata([(0.0, 0.6353, 0.01838), (-0.4103, 0.5712, -0.01778), (-0.6958, 0.3578, -0.06543), (-0.7534, -0.02943, -0.07888), (-0.6274, -0.3173, -0.006384), (-0.3714, -0.4973, 0.03775), (-5.397e-09, -0.5367, 0.0511), (0.3714, -0.4973, 0.03775), (0.6274, -0.3173, -0.006384), (0.7534, -0.02943, -0.07888), (0.6958, 0.3578, -0.06543), (0.4103, 0.5712, -0.01778), (0.0, 0.6567, 0.2182), (-0.3924, 0.5868, 0.1978), (-0.6813, 0.3655, 0.1535), (-0.7436, -0.03336, 0.1462), (-0.6316, -0.3345, 0.2122), (-0.3659, -0.5243, 0.2767), (-1.808e-08, -0.5598, 0.2922), (0.3659, -0.5243, 0.2767), (0.6316, -0.3345, 0.2122), (0.7436, -0.03336, 0.1462), (0.6813, 0.3655, 0.1535), (0.3924, 0.5868, 0.1978), (-2.321e-10, 0.6189, 0.01838), (-0.3993, 0.5565, -0.01778), (-0.6773, 0.3488, -0.06543), (-0.7333, -0.0281, -0.07888), (-0.6106, -0.3083, -0.006384), (-0.3615, -0.4834, 0.03775), (-5.485e-09, -0.5218, 0.0511), (0.3615, -0.4834, 0.03775), (0.6106, -0.3083, -0.006384), (0.7333, -0.0281, -0.07888), (0.6773, 0.3488, -0.06543), (0.3993, 0.5565, -0.01778), (-2.321e-10, 0.6397, 0.2182), (-0.3819, 0.5717, 0.1978), (-0.6632, 0.3563, 0.1535), (-0.7237, -0.03192, 0.1462), (-0.6147, -0.325, 0.2122), (-0.3562, -0.5098, 0.2767), (-1.783e-08, -0.5443, 0.2922), (0.3562, -0.5098, 0.2767), (0.6147, -0.325, 0.2122), (0.7237, -0.03192, 0.1462), (0.6632, 0.3563, 0.1535), (0.3819, 0.5717, 0.1978)], [], [(11, 0, 12, 23), (10, 11, 23, 22), (9, 10, 22, 21), (8, 9, 21, 20), (7, 8, 20, 19), (6, 7, 19, 18), (5, 6, 18, 17), (4, 5, 17, 16), (3, 4, 16, 15), (2, 3, 15, 14), (1, 2, 14, 13), (0, 1, 13, 12), (35, 47, 36, 24), (34, 46, 47, 35), (33, 45, 46, 34), (32, 44, 45, 33), (31, 43, 44, 32), (30, 42, 43, 31), (29, 41, 42, 30), (28, 40, 41, 29), (27, 39, 40, 28), (26, 38, 39, 27), (25, 37, 38, 26), (24, 36, 37, 25), (21, 45, 44, 20), (9, 33, 34, 10), (19, 43, 42, 18), (7, 31, 32, 8), (17, 41, 40, 16), (5, 29, 30, 6), (3, 27, 28, 4), (15, 39, 38, 14), (12, 36, 47, 23), (1, 25, 26, 2), (13, 37, 36, 12), (22, 46, 45, 21), (10, 34, 35, 11), (20, 44, 43, 19), (8, 32, 33, 9), (18, 42, 41, 17), (6, 30, 31, 7), (4, 28, 29, 5), (16, 40, 39, 15), (2, 26, 27, 3), (14, 38, 37, 13), (23, 47, 46, 22), (0, 24, 25, 1), (11, 35, 24, 0)])
me_circle_001.use_remesh_preserve_volume = False
me_circle_001.use_remesh_preserve_attributes = False
me_circle_001.use_mirror_vertex_groups = False
me_circle_001.update()
arm_armature_002 = bpy.data.armatures.new('Armature.002')  # bones are not reproduced

# ---- objects
ob_belt_002 = bpy.data.objects.new('Belt.002', me_circle_002)
ob_belt_001 = bpy.data.objects.new('Belt.001', me_circle_002)
ob_basemesh_001 = bpy.data.objects.new('BaseMesh.001', me_default_001)
ob_belt = bpy.data.objects.new('Belt', me_circle_001)
ob_metarig = bpy.data.objects.new('metarig', arm_armature_002)

# ---- transforms, parenting, visibility, modifiers, constraints
ob_belt_002.location = (-0.01308, -0.06218, 1.424)
ob_belt_002.scale = (0.5764, 0.5764, 0.5764)
ob_belt_002.lineart.crease_threshold = 0.0
_vg = ob_belt_002.vertex_groups.new(name='Group')
ob_belt_001.location = (0.0, 0.0, 1.409)
ob_belt_001.scale = (0.5764, 0.5764, 0.5764)
ob_belt_001.lineart.crease_threshold = 0.0
_vg = ob_belt_001.vertex_groups.new(name='Group')
ob_basemesh_001.location = (0.0, 0.0, 0.0)
ob_basemesh_001.rotation_euler = (1.571, -0.0, 0.0)
ob_basemesh_001.scale = (0.008885, 0.008885, 0.008885)
ob_basemesh_001.lineart.crease_threshold = 0.0
_vg = ob_basemesh_001.vertex_groups.new(name='Group')
_m = ob_basemesh_001.modifiers.new('EdgeSplit', 'EDGE_SPLIT')
_m.split_angle = 1.676
ob_belt.location = (0.0, 0.0, 1.409)
ob_belt.scale = (0.5764, 0.5764, 0.5764)
ob_belt.lineart.crease_threshold = 0.0
_vg = ob_belt.vertex_groups.new(name='Group')
ob_metarig.location = (0.0, 0.0, 0.0)
ob_metarig.lineart.crease_threshold = 0.0

# ---- collection membership
col_collection_1.objects.link(ob_belt_002)
col_collection_1.objects.link(ob_belt_001)
col_collection_1.objects.link(ob_basemesh_001)
col_collection_1.objects.link(ob_belt)
col_collection_7.objects.link(ob_metarig)

# ---- scene / render settings (as saved in the file)
scene.frame_start = 1; scene.frame_end = 250; scene.frame_set(0)
scene.render.engine = 'BLENDER_EEVEE_NEXT'
scene.render.resolution_percentage = 50
scene.render.dither_intensity = 0.0
scene.cycles.use_denoising = False
scene.cycles.samples = 10
scene.cycles.sampling_pattern = 'TABULATED_SOBOL'
scene.cycles.light_sampling_threshold = 0.0
scene.cycles.use_adaptive_sampling = False
scene.cycles.use_light_tree = False
scene.cycles.blur_glossy = 0.0
scene.cycles.volume_bounces = 1
scene.cycles.pixel_filter_type = 'GAUSSIAN'
scene.cycles.sample_clamp_indirect = 0.0
scene.view_settings.view_transform = 'Standard'
bpy.context.view_layer.update()

# ---- added for rendering (the .blend has no active camera and no usable light): camera, sun
cam_auto = bpy.data.cameras.new('AutoCamera')
cam_auto.lens = 50.0
cam_auto.sensor_width = 36.0
cam_auto.clip_end = 1000.0
ob_auto_camera = bpy.data.objects.new('AutoCamera', cam_auto)
scene.collection.objects.link(ob_auto_camera)
ob_auto_camera.location = (4.30078, -5.41933, 5.07903)
ob_auto_camera.rotation_euler = (1.09748, -7.21219e-08, 0.694738)
scene.camera = ob_auto_camera
light_auto_sun = bpy.data.lights.new('AutoSun', 'SUN')
light_auto_sun.energy = 3.0
light_auto_sun.angle = 0.0523599
ob_auto_sun = bpy.data.objects.new('AutoSun', light_auto_sun)
scene.collection.objects.link(ob_auto_sun)
ob_auto_sun.rotation_euler = (0.872665, 0.174533, 0.523599)
bpy.context.view_layer.update()
